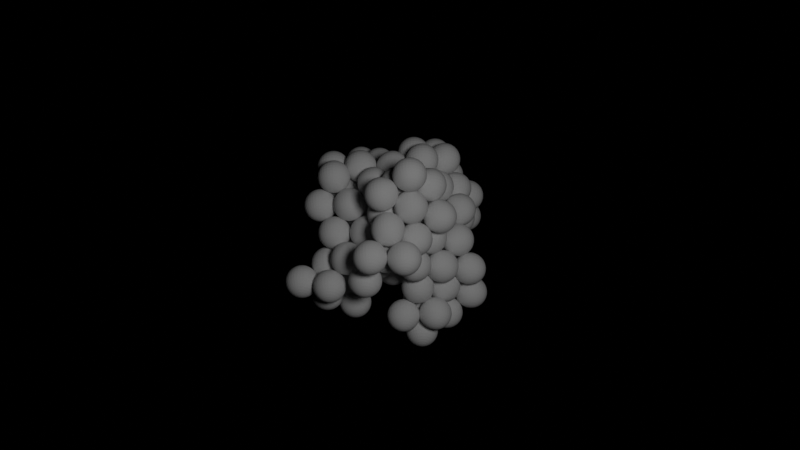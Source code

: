 # Source: dustAnimatorBPCA_N100T300A6.blend  (saved by Blender 3.4.6; exported with 4.5.12 LTS)
import bpy
from mathutils import Matrix  # noqa: F401  (used for matrix-valued properties, if any)

bpy.ops.wm.read_factory_settings(use_empty=True)
scene = bpy.context.scene
scene.name = 'Scene'

# ---- collections
col_collection = bpy.data.collections.new('Collection'); scene.collection.children.link(col_collection)
col_collection_2 = bpy.data.collections.new('Collection 2'); scene.collection.children.link(col_collection_2)

# ---- world
world_world = bpy.data.worlds.new('World'); scene.world = world_world
world_world.use_nodes = True; world_world.node_tree.nodes.clear()
_N = world_world.node_tree.nodes; _L = world_world.node_tree.links
n0 = _N.new('ShaderNodeOutputWorld'); n0.name = 'World Output'; n0.location = (300, 300)
n1 = _N.new('ShaderNodeBackground'); n1.name = 'Background'; n1.location = (10, 300)
n1.inputs[0].default_value = (0.0, 0.0, 0.0, 1.0)
n1.inputs[1].default_value = 0.6
_L.new(n1.outputs[0], n0.inputs[0])
n0.is_active_output = True
world_world.color = (0.05088, 0.05088, 0.05088)
world_world.use_sun_shadow = False
world_world.sun_shadow_jitter_overblur = 0.0

# ---- cameras
cam_camera_005 = bpy.data.cameras.new('Camera.005')
cam_camera_005.lens = 122.0
cam_camera_005.sensor_width = 96.0

# ---- lights
light_point_001 = bpy.data.lights.new('Point.001', 'POINT')
light_point_001.transmission_factor = 0.0
light_point_001.energy = 1.4e+04
light_point_001.shadow_soft_size = 5.0
light_point_001.shadow_maximum_resolution = 0.006
light_point_001.use_absolute_resolution = True

# ---- meshes
me_sphere_012 = bpy.data.meshes.new('Sphere.012')
me_sphere_012.from_pydata([(0.0, 0.5556, 0.8315), (0.0, 0.8315, 0.5556), (0.0, 0.9808, 0.1951), (0.0, 1.0, 0.0), (0.0, 0.9808, -0.1951), (0.0, 0.8315, -0.5556), (0.03806, 0.1913, 0.9808), (0.07466, 0.3753, 0.9239), (0.1084, 0.5449, 0.8315), (0.1379, 0.6935, 0.7071), (0.1622, 0.8155, 0.5556), (0.1802, 0.9061, 0.3827), (0.1913, 0.9619, 0.1951), (0.1951, 0.9808, 0.0), (0.1913, 0.9619, -0.1951), (0.1802, 0.9061, -0.3827), (0.1622, 0.8155, -0.5556), (0.1379, 0.6935, -0.7071), (0.1084, 0.5449, -0.8315), (0.07466, 0.3753, -0.9239), (0.03806, 0.1913, -0.9808), (0.07466, 0.1802, 0.9808), (0.1464, 0.3536, 0.9239), (0.2126, 0.5133, 0.8315), (0.2706, 0.6533, 0.7071), (0.3182, 0.7682, 0.5556), (0.3536, 0.8536, 0.3827), (0.3753, 0.9061, 0.1951), (0.3827, 0.9239, 0.0), (0.3753, 0.9061, -0.1951), (0.3536, 0.8536, -0.3827), (0.3182, 0.7682, -0.5556), (0.2706, 0.6533, -0.7071), (0.2126, 0.5133, -0.8315), (0.1464, 0.3536, -0.9239), (0.07466, 0.1802, -0.9808), (0.1084, 0.1622, 0.9808), (0.2126, 0.3182, 0.9239), (0.3087, 0.4619, 0.8315), (0.3928, 0.5879, 0.7071), (0.4619, 0.6913, 0.5556), (0.5133, 0.7682, 0.3827), (0.5449, 0.8155, 0.1951), (0.5556, 0.8315, 0.0), (0.5449, 0.8155, -0.1951), (0.5133, 0.7682, -0.3827), (0.4619, 0.6913, -0.5556), (0.3928, 0.5879, -0.7071), (0.3087, 0.4619, -0.8315), (0.2126, 0.3182, -0.9239), (0.1084, 0.1622, -0.9808), (0.1379, 0.1379, 0.9808), (0.2706, 0.2706, 0.9239), (0.3928, 0.3928, 0.8315), (0.5, 0.5, 0.7071), (0.5879, 0.5879, 0.5556), (0.6533, 0.6533, 0.3827), (0.6935, 0.6935, 0.1951), (0.7071, 0.7071, 0.0), (0.6935, 0.6935, -0.1951), (0.6533, 0.6533, -0.3827), (0.5879, 0.5879, -0.5556), (0.5, 0.5, -0.7071), (0.3928, 0.3928, -0.8315), (0.2706, 0.2706, -0.9239), (0.1379, 0.1379, -0.9808), (0.1622, 0.1084, 0.9808), (0.3182, 0.2126, 0.9239), (0.4619, 0.3087, 0.8315), (0.5879, 0.3928, 0.7071), (0.6913, 0.4619, 0.5556), (0.7682, 0.5133, 0.3827), (0.8155, 0.5449, 0.1951), (0.8315, 0.5556, 0.0), (0.8155, 0.5449, -0.1951), (0.7682, 0.5133, -0.3827), (0.6913, 0.4619, -0.5556), (0.5879, 0.3928, -0.7071), (0.4619, 0.3087, -0.8315), (0.3182, 0.2126, -0.9239), (0.1622, 0.1084, -0.9808), (0.0, 0.0, 1.0), (0.1802, 0.07466, 0.9808), (0.3536, 0.1464, 0.9239), (0.5133, 0.2126, 0.8315), (0.6533, 0.2706, 0.7071), (0.7682, 0.3182, 0.5556), (0.8536, 0.3536, 0.3827), (0.9061, 0.3753, 0.1951), (0.9239, 0.3827, 0.0), (0.9061, 0.3753, -0.1951), (0.8536, 0.3536, -0.3827), (0.7682, 0.3182, -0.5556), (0.6533, 0.2706, -0.7071), (0.5133, 0.2126, -0.8315), (0.3536, 0.1464, -0.9239), (0.1802, 0.07466, -0.9808), (0.1913, 0.03806, 0.9808), (0.3753, 0.07466, 0.9239), (0.5449, 0.1084, 0.8315), (0.6935, 0.1379, 0.7071), (0.8155, 0.1622, 0.5556), (0.9061, 0.1802, 0.3827), (0.9619, 0.1913, 0.1951), (0.9808, 0.1951, 0.0), (0.9619, 0.1913, -0.1951), (0.9061, 0.1802, -0.3827), (0.8155, 0.1622, -0.5556), (0.6935, 0.1379, -0.7071), (0.5449, 0.1084, -0.8315), (0.3753, 0.07466, -0.9239), (0.1913, 0.03806, -0.9808), (0.1951, -1.118e-08, 0.9808), (0.3827, -2.235e-08, 0.9239), (0.5556, -5.215e-08, 0.8315), (0.7071, 1.49e-08, 0.7071), (0.8315, -8.941e-08, 0.5556), (0.9239, 4.47e-08, 0.3827), (0.9808, -8.941e-08, 0.1951), (1.0, -1.639e-07, 0.0), (0.9808, -8.941e-08, -0.1951), (0.9239, 4.47e-08, -0.3827), (0.8315, -8.941e-08, -0.5556), (0.7071, 1.49e-08, -0.7071), (0.5556, -5.215e-08, -0.8315), (0.3827, -2.235e-08, -0.9239), (0.1951, -1.118e-08, -0.9808), (0.1913, -0.03806, 0.9808), (0.3753, -0.07466, 0.9239), (0.5449, -0.1084, 0.8315), (0.6935, -0.1379, 0.7071), (0.8155, -0.1622, 0.5556), (0.9061, -0.1802, 0.3827), (0.9619, -0.1913, 0.1951), (0.9808, -0.1951, 0.0), (0.9619, -0.1913, -0.1951), (0.9061, -0.1802, -0.3827), (0.8155, -0.1622, -0.5556), (0.6935, -0.1379, -0.7071), (0.5449, -0.1084, -0.8315), (0.3753, -0.07466, -0.9239), (0.1913, -0.03806, -0.9808), (0.1802, -0.07466, 0.9808), (0.3536, -0.1464, 0.9239), (0.5133, -0.2126, 0.8315), (0.6533, -0.2706, 0.7071), (0.7682, -0.3182, 0.5556), (0.8536, -0.3536, 0.3827), (0.9061, -0.3753, 0.1951), (0.9239, -0.3827, 0.0), (0.9061, -0.3753, -0.1951), (0.8536, -0.3536, -0.3827), (0.7682, -0.3182, -0.5556), (0.6533, -0.2706, -0.7071), (0.5133, -0.2126, -0.8315), (0.3536, -0.1464, -0.9239), (0.1802, -0.07466, -0.9808), (0.1622, -0.1084, 0.9808), (0.3182, -0.2126, 0.9239), (0.4619, -0.3087, 0.8315), (0.5879, -0.3928, 0.7071), (0.6913, -0.4619, 0.5556), (0.7682, -0.5133, 0.3827), (0.8155, -0.5449, 0.1951), (0.8315, -0.5556, 0.0), (0.8155, -0.5449, -0.1951), (0.7682, -0.5133, -0.3827), (0.6913, -0.4619, -0.5556), (0.5879, -0.3928, -0.7071), (0.4619, -0.3087, -0.8315), (0.3182, -0.2126, -0.9239), (0.1622, -0.1084, -0.9808), (0.1379, -0.1379, 0.9808), (0.2706, -0.2706, 0.9239), (0.3928, -0.3928, 0.8315), (0.5, -0.5, 0.7071), (0.5879, -0.5879, 0.5556), (0.6533, -0.6533, 0.3827), (0.6935, -0.6935, 0.1951), (0.7071, -0.7071, 0.0), (0.6935, -0.6935, -0.1951), (0.6533, -0.6533, -0.3827), (0.5879, -0.5879, -0.5556), (0.5, -0.5, -0.7071), (0.3928, -0.3928, -0.8315), (0.2706, -0.2706, -0.9239), (0.1379, -0.1379, -0.9808), (0.1084, -0.1622, 0.9808), (0.2126, -0.3182, 0.9239), (0.3087, -0.4619, 0.8315), (0.3928, -0.5879, 0.7071), (0.4619, -0.6913, 0.5556), (0.5133, -0.7682, 0.3827), (0.5449, -0.8155, 0.1951), (0.5556, -0.8315, 0.0), (0.5449, -0.8155, -0.1951), (0.5133, -0.7682, -0.3827), (0.4619, -0.6913, -0.5556), (0.3928, -0.5879, -0.7071), (0.3087, -0.4619, -0.8315), (0.2126, -0.3182, -0.9239), (0.1084, -0.1622, -0.9808), (0.07466, -0.1802, 0.9808), (0.1464, -0.3536, 0.9239), (0.2126, -0.5133, 0.8315), (0.2706, -0.6533, 0.7071), (0.3182, -0.7682, 0.5556), (0.3536, -0.8536, 0.3827), (0.3753, -0.9061, 0.1951), (0.3827, -0.9239, 0.0), (0.3753, -0.9061, -0.1951), (0.3536, -0.8536, -0.3827), (0.3182, -0.7682, -0.5556), (0.2706, -0.6533, -0.7071), (0.2126, -0.5133, -0.8315), (0.1464, -0.3536, -0.9239), (0.07466, -0.1802, -0.9808), (0.03806, -0.1913, 0.9808), (0.07466, -0.3753, 0.9239), (0.1084, -0.5449, 0.8315), (0.1379, -0.6935, 0.7071), (0.1622, -0.8155, 0.5556), (0.1802, -0.9061, 0.3827), (0.1913, -0.9619, 0.1951), (0.1951, -0.9808, 0.0), (0.1913, -0.9619, -0.1951), (0.1802, -0.9061, -0.3827), (0.1622, -0.8155, -0.5556), (0.1379, -0.6935, -0.7071), (0.1084, -0.5449, -0.8315), (0.07466, -0.3753, -0.9239), (0.03806, -0.1913, -0.9808), (-7.451e-09, -0.1951, 0.9808), (-5.215e-08, -0.3827, 0.9239), (-9.686e-08, -0.5556, 0.8315), (-1.49e-08, -0.7071, 0.7071), (-1.043e-07, -0.8315, 0.5556), (2.98e-08, -0.9239, 0.3827), (-1.341e-07, -0.9808, 0.1951), (-3.278e-07, -1.0, 0.0), (-1.341e-07, -0.9808, -0.1951), (2.98e-08, -0.9239, -0.3827), (-1.043e-07, -0.8315, -0.5556), (-1.49e-08, -0.7071, -0.7071), (-9.686e-08, -0.5556, -0.8315), (-5.215e-08, -0.3827, -0.9239), (-7.451e-09, -0.1951, -0.9808), (-0.03806, -0.1913, 0.9808), (-0.07466, -0.3753, 0.9239), (-0.1084, -0.5449, 0.8315), (-0.1379, -0.6935, 0.7071), (-0.1622, -0.8155, 0.5556), (-0.1802, -0.9061, 0.3827), (-0.1913, -0.9619, 0.1951), (-0.1951, -0.9808, 0.0), (-0.1913, -0.9619, -0.1951), (-0.1802, -0.9061, -0.3827), (-0.1622, -0.8155, -0.5556), (-0.1379, -0.6935, -0.7071), (-0.1084, -0.5449, -0.8315), (-0.07466, -0.3753, -0.9239), (-0.03806, -0.1913, -0.9808), (-0.07466, -0.1802, 0.9808), (-0.1464, -0.3536, 0.9239), (-0.2126, -0.5133, 0.8315), (-0.2706, -0.6533, 0.7071), (-0.3182, -0.7682, 0.5556), (-0.3536, -0.8536, 0.3827), (-0.3753, -0.9061, 0.1951), (-0.3827, -0.9239, 0.0), (-0.3753, -0.9061, -0.1951), (-0.3536, -0.8536, -0.3827), (-0.3182, -0.7682, -0.5556), (-0.2706, -0.6533, -0.7071), (-0.2126, -0.5133, -0.8315), (-0.1464, -0.3536, -0.9239), (-0.07466, -0.1802, -0.9808), (-0.1084, -0.1622, 0.9808), (-0.2126, -0.3182, 0.9239), (-0.3087, -0.4619, 0.8315), (-0.3928, -0.5879, 0.7071), (-0.4619, -0.6913, 0.5556), (-0.5133, -0.7682, 0.3827), (-0.5449, -0.8155, 0.1951), (-0.5556, -0.8315, 0.0), (-0.5449, -0.8155, -0.1951), (-0.5133, -0.7682, -0.3827), (-0.4619, -0.6913, -0.5556), (-0.3928, -0.5879, -0.7071), (-0.3087, -0.4619, -0.8315), (-0.2126, -0.3182, -0.9239), (-0.1084, -0.1622, -0.9808), (-0.1379, -0.1379, 0.9808), (-0.2706, -0.2706, 0.9239), (-0.3928, -0.3928, 0.8315), (-0.5, -0.5, 0.7071), (-0.5879, -0.5879, 0.5556), (-0.6533, -0.6533, 0.3827), (-0.6935, -0.6935, 0.1951), (-0.7071, -0.7071, 0.0), (-0.6935, -0.6935, -0.1951), (-0.6533, -0.6533, -0.3827), (-0.5879, -0.5879, -0.5556), (-0.5, -0.5, -0.7071), (-0.3928, -0.3928, -0.8315), (-0.2706, -0.2706, -0.9239), (-0.1379, -0.1379, -0.9808), (0.0, 0.0, -1.0), (-0.1622, -0.1084, 0.9808), (-0.3182, -0.2126, 0.9239), (-0.4619, -0.3087, 0.8315), (-0.5879, -0.3928, 0.7071), (-0.6913, -0.4619, 0.5556), (-0.7682, -0.5133, 0.3827), (-0.8155, -0.5449, 0.1951), (-0.8315, -0.5556, 0.0), (-0.8155, -0.5449, -0.1951), (-0.7682, -0.5133, -0.3827), (-0.6913, -0.4619, -0.5556), (-0.5879, -0.3928, -0.7071), (-0.4619, -0.3087, -0.8315), (-0.3182, -0.2126, -0.9239), (-0.1622, -0.1084, -0.9808), (-0.1802, -0.07466, 0.9808), (-0.3536, -0.1464, 0.9239), (-0.5133, -0.2126, 0.8315), (-0.6533, -0.2706, 0.7071), (-0.7682, -0.3182, 0.5556), (-0.8536, -0.3536, 0.3827), (-0.9061, -0.3753, 0.1951), (-0.9239, -0.3827, 0.0), (-0.9061, -0.3753, -0.1951), (-0.8536, -0.3536, -0.3827), (-0.7682, -0.3182, -0.5556), (-0.6533, -0.2706, -0.7071), (-0.5133, -0.2126, -0.8315), (-0.3536, -0.1464, -0.9239), (-0.1802, -0.07466, -0.9808), (-0.1913, -0.03806, 0.9808), (-0.3753, -0.07466, 0.9239), (-0.5449, -0.1084, 0.8315), (-0.6935, -0.1379, 0.7071), (-0.8155, -0.1622, 0.5556), (-0.9061, -0.1802, 0.3827), (-0.9619, -0.1913, 0.1951), (-0.9808, -0.1951, 0.0), (-0.9619, -0.1913, -0.1951), (-0.9061, -0.1802, -0.3827), (-0.8155, -0.1622, -0.5556), (-0.6935, -0.1379, -0.7071), (-0.5449, -0.1084, -0.8315), (-0.3753, -0.07466, -0.9239), (-0.1913, -0.03806, -0.9808), (-0.1951, 1.863e-08, 0.9808), (-0.3827, 5.215e-08, 0.9239), (-0.5556, 1.49e-07, 0.8315), (-0.7071, 2.98e-08, 0.7071), (-0.8315, 1.639e-07, 0.5556), (-0.9239, 1.49e-08, 0.3827), (-0.9808, 2.682e-07, 0.1951), (-1.0, 4.47e-07, 0.0), (-0.9808, 2.682e-07, -0.1951), (-0.9239, 1.49e-08, -0.3827), (-0.8315, 1.639e-07, -0.5556), (-0.7071, 2.98e-08, -0.7071), (-0.5556, 1.49e-07, -0.8315), (-0.3827, 5.215e-08, -0.9239), (-0.1951, 1.863e-08, -0.9808), (-0.1913, 0.03806, 0.9808), (-0.3753, 0.07466, 0.9239), (-0.5449, 0.1084, 0.8315), (-0.6935, 0.1379, 0.7071), (-0.8155, 0.1622, 0.5556), (-0.9061, 0.1802, 0.3827), (-0.9619, 0.1913, 0.1951), (-0.9808, 0.1951, 0.0), (-0.9619, 0.1913, -0.1951), (-0.9061, 0.1802, -0.3827), (-0.8155, 0.1622, -0.5556), (-0.6935, 0.1379, -0.7071), (-0.5449, 0.1084, -0.8315), (-0.3753, 0.07466, -0.9239), (-0.1913, 0.03806, -0.9808), (-0.1802, 0.07466, 0.9808), (-0.3536, 0.1464, 0.9239), (-0.5133, 0.2126, 0.8315), (-0.6533, 0.2706, 0.7071), (-0.7682, 0.3182, 0.5556), (-0.8536, 0.3536, 0.3827), (-0.9061, 0.3753, 0.1951), (-0.9239, 0.3827, 0.0), (-0.9061, 0.3753, -0.1951), (-0.8536, 0.3536, -0.3827), (-0.7682, 0.3182, -0.5556), (-0.6533, 0.2706, -0.7071), (-0.5133, 0.2126, -0.8315), (-0.3536, 0.1464, -0.9239), (-0.1802, 0.07466, -0.9808), (-0.1622, 0.1084, 0.9808), (-0.3182, 0.2126, 0.9239), (-0.4619, 0.3087, 0.8315), (-0.5879, 0.3928, 0.7071), (-0.6913, 0.4619, 0.5556), (-0.7682, 0.5133, 0.3827), (-0.8155, 0.5449, 0.1951), (-0.8315, 0.5556, 0.0), (-0.8155, 0.5449, -0.1951), (-0.7682, 0.5133, -0.3827), (-0.6913, 0.4619, -0.5556), (-0.5879, 0.3928, -0.7071), (-0.4619, 0.3087, -0.8315), (-0.3182, 0.2126, -0.9239), (-0.1622, 0.1084, -0.9808), (-0.1379, 0.1379, 0.9808), (-0.2706, 0.2706, 0.9239), (-0.3928, 0.3928, 0.8315), (-0.5, 0.5, 0.7071), (-0.5879, 0.5879, 0.5556), (-0.6533, 0.6533, 0.3827), (-0.6935, 0.6935, 0.1951), (-0.7071, 0.7071, 0.0), (-0.6935, 0.6935, -0.1951), (-0.6533, 0.6533, -0.3827), (-0.5879, 0.5879, -0.5556), (-0.5, 0.5, -0.7071), (-0.3928, 0.3928, -0.8315), (-0.2706, 0.2706, -0.9239), (-0.1379, 0.1379, -0.9808), (-0.1084, 0.1622, 0.9808), (-0.2126, 0.3182, 0.9239), (-0.3087, 0.4619, 0.8315), (-0.3928, 0.5879, 0.7071), (-0.4619, 0.6913, 0.5556), (-0.5133, 0.7682, 0.3827), (-0.5449, 0.8155, 0.1951), (-0.5556, 0.8315, 0.0), (-0.5449, 0.8155, -0.1951), (-0.5133, 0.7682, -0.3827), (-0.4619, 0.6913, -0.5556), (-0.3928, 0.5879, -0.7071), (-0.3087, 0.4619, -0.8315), (-0.2126, 0.3182, -0.9239), (-0.1084, 0.1622, -0.9808), (-0.07466, 0.1802, 0.9808), (-0.1464, 0.3536, 0.9239), (-0.2126, 0.5133, 0.8315), (-0.2706, 0.6533, 0.7071), (-0.3182, 0.7682, 0.5556), (-0.3536, 0.8536, 0.3827), (-0.3753, 0.9061, 0.1951), (-0.3827, 0.9239, 0.0), (-0.3753, 0.9061, -0.1951), (-0.3536, 0.8536, -0.3827), (-0.3182, 0.7682, -0.5556), (-0.2706, 0.6533, -0.7071), (-0.2126, 0.5133, -0.8315), (-0.1464, 0.3536, -0.9239), (-0.07466, 0.1802, -0.9808), (-0.03806, 0.1913, 0.9808), (-0.07466, 0.3753, 0.9239), (-0.1084, 0.5449, 0.8315), (-0.1379, 0.6935, 0.7071), (-0.1622, 0.8155, 0.5556), (-0.1802, 0.9061, 0.3827), (-0.1913, 0.9619, 0.1951), (-0.1951, 0.9808, 0.0), (-0.1913, 0.9619, -0.1951), (-0.1802, 0.9061, -0.3827), (-0.1622, 0.8155, -0.5556), (-0.1379, 0.6935, -0.7071), (-0.1084, 0.5449, -0.8315), (-0.07466, 0.3753, -0.9239), (-0.03806, 0.1913, -0.9808), (1.49e-08, 0.1951, 0.9808), (6.706e-08, 0.3827, 0.9239), (8.941e-08, 0.7071, 0.7071), (5.96e-08, 0.9239, 0.3827), (5.96e-08, 0.9239, -0.3827), (8.941e-08, 0.7071, -0.7071), (2.161e-07, 0.5556, -0.8315), (6.706e-08, 0.3827, -0.9239), (1.49e-08, 0.1951, -0.9808)], [], [(477, 4, 14, 15), (0, 474, 7, 8), (5, 477, 15, 16), (475, 0, 8, 9), (478, 5, 16, 17), (1, 475, 9, 10), (479, 478, 17, 18), (476, 1, 10, 11), (480, 479, 18, 19), (2, 476, 11, 12), (481, 480, 19, 20), (3, 2, 12, 13), (473, 81, 6), (307, 481, 20), (4, 3, 13, 14), (474, 473, 6, 7), (6, 81, 21), (307, 20, 35), (14, 13, 28, 29), (7, 6, 21, 22), (15, 14, 29, 30), (8, 7, 22, 23), (16, 15, 30, 31), (9, 8, 23, 24), (17, 16, 31, 32), (10, 9, 24, 25), (18, 17, 32, 33), (11, 10, 25, 26), (19, 18, 33, 34), (12, 11, 26, 27), (20, 19, 34, 35), (13, 12, 27, 28), (25, 24, 39, 40), (33, 32, 47, 48), (26, 25, 40, 41), (34, 33, 48, 49), (27, 26, 41, 42), (35, 34, 49, 50), (28, 27, 42, 43), (21, 81, 36), (307, 35, 50), (29, 28, 43, 44), (22, 21, 36, 37), (30, 29, 44, 45), (23, 22, 37, 38), (31, 30, 45, 46), (24, 23, 38, 39), (32, 31, 46, 47), (44, 43, 58, 59), (37, 36, 51, 52), (45, 44, 59, 60), (38, 37, 52, 53), (46, 45, 60, 61), (39, 38, 53, 54), (47, 46, 61, 62), (40, 39, 54, 55), (48, 47, 62, 63), (41, 40, 55, 56), (49, 48, 63, 64), (42, 41, 56, 57), (50, 49, 64, 65), (43, 42, 57, 58), (36, 81, 51), (307, 50, 65), (63, 62, 77, 78), (56, 55, 70, 71), (64, 63, 78, 79), (57, 56, 71, 72), (65, 64, 79, 80), (58, 57, 72, 73), (51, 81, 66), (307, 65, 80), (59, 58, 73, 74), (52, 51, 66, 67), (60, 59, 74, 75), (53, 52, 67, 68), (61, 60, 75, 76), (54, 53, 68, 69), (62, 61, 76, 77), (55, 54, 69, 70), (75, 74, 90, 91), (68, 67, 83, 84), (76, 75, 91, 92), (69, 68, 84, 85), (77, 76, 92, 93), (70, 69, 85, 86), (78, 77, 93, 94), (71, 70, 86, 87), (79, 78, 94, 95), (72, 71, 87, 88), (80, 79, 95, 96), (73, 72, 88, 89), (66, 81, 82), (307, 80, 96), (74, 73, 89, 90), (67, 66, 82, 83), (95, 94, 109, 110), (88, 87, 102, 103), (96, 95, 110, 111), (89, 88, 103, 104), (82, 81, 97), (307, 96, 111), (90, 89, 104, 105), (83, 82, 97, 98), (91, 90, 105, 106), (84, 83, 98, 99), (92, 91, 106, 107), (85, 84, 99, 100), (93, 92, 107, 108), (86, 85, 100, 101), (94, 93, 108, 109), (87, 86, 101, 102), (99, 98, 113, 114), (107, 106, 121, 122), (100, 99, 114, 115), (108, 107, 122, 123), (101, 100, 115, 116), (109, 108, 123, 124), (102, 101, 116, 117), (110, 109, 124, 125), (103, 102, 117, 118), (111, 110, 125, 126), (104, 103, 118, 119), (97, 81, 112), (307, 111, 126), (105, 104, 119, 120), (98, 97, 112, 113), (106, 105, 120, 121), (118, 117, 132, 133), (126, 125, 140, 141), (119, 118, 133, 134), (112, 81, 127), (307, 126, 141), (120, 119, 134, 135), (113, 112, 127, 128), (121, 120, 135, 136), (114, 113, 128, 129), (122, 121, 136, 137), (115, 114, 129, 130), (123, 122, 137, 138), (116, 115, 130, 131), (124, 123, 138, 139), (117, 116, 131, 132), (125, 124, 139, 140), (137, 136, 151, 152), (130, 129, 144, 145), (138, 137, 152, 153), (131, 130, 145, 146), (139, 138, 153, 154), (132, 131, 146, 147), (140, 139, 154, 155), (133, 132, 147, 148), (141, 140, 155, 156), (134, 133, 148, 149), (127, 81, 142), (307, 141, 156), (135, 134, 149, 150), (128, 127, 142, 143), (136, 135, 150, 151), (129, 128, 143, 144), (156, 155, 170, 171), (149, 148, 163, 164), (142, 81, 157), (307, 156, 171), (150, 149, 164, 165), (143, 142, 157, 158), (151, 150, 165, 166), (144, 143, 158, 159), (152, 151, 166, 167), (145, 144, 159, 160), (153, 152, 167, 168), (146, 145, 160, 161), (154, 153, 168, 169), (147, 146, 161, 162), (155, 154, 169, 170), (148, 147, 162, 163), (160, 159, 174, 175), (168, 167, 182, 183), (161, 160, 175, 176), (169, 168, 183, 184), (162, 161, 176, 177), (170, 169, 184, 185), (163, 162, 177, 178), (171, 170, 185, 186), (164, 163, 178, 179), (157, 81, 172), (307, 171, 186), (165, 164, 179, 180), (158, 157, 172, 173), (166, 165, 180, 181), (159, 158, 173, 174), (167, 166, 181, 182), (179, 178, 193, 194), (172, 81, 187), (307, 186, 201), (180, 179, 194, 195), (173, 172, 187, 188), (181, 180, 195, 196), (174, 173, 188, 189), (182, 181, 196, 197), (175, 174, 189, 190), (183, 182, 197, 198), (176, 175, 190, 191), (184, 183, 198, 199), (177, 176, 191, 192), (185, 184, 199, 200), (178, 177, 192, 193), (186, 185, 200, 201), (198, 197, 212, 213), (191, 190, 205, 206), (199, 198, 213, 214), (192, 191, 206, 207), (200, 199, 214, 215), (193, 192, 207, 208), (201, 200, 215, 216), (194, 193, 208, 209), (187, 81, 202), (307, 201, 216), (195, 194, 209, 210), (188, 187, 202, 203), (196, 195, 210, 211), (189, 188, 203, 204), (197, 196, 211, 212), (190, 189, 204, 205), (307, 216, 231), (210, 209, 224, 225), (203, 202, 217, 218), (211, 210, 225, 226), (204, 203, 218, 219), (212, 211, 226, 227), (205, 204, 219, 220), (213, 212, 227, 228), (206, 205, 220, 221), (214, 213, 228, 229), (207, 206, 221, 222), (215, 214, 229, 230), (208, 207, 222, 223), (216, 215, 230, 231), (209, 208, 223, 224), (202, 81, 217), (229, 228, 243, 244), (222, 221, 236, 237), (230, 229, 244, 245), (223, 222, 237, 238), (231, 230, 245, 246), (224, 223, 238, 239), (217, 81, 232), (307, 231, 246), (225, 224, 239, 240), (218, 217, 232, 233), (226, 225, 240, 241), (219, 218, 233, 234), (227, 226, 241, 242), (220, 219, 234, 235), (228, 227, 242, 243), (221, 220, 235, 236), (233, 232, 247, 248), (241, 240, 255, 256), (234, 233, 248, 249), (242, 241, 256, 257), (235, 234, 249, 250), (243, 242, 257, 258), (236, 235, 250, 251), (244, 243, 258, 259), (237, 236, 251, 252), (245, 244, 259, 260), (238, 237, 252, 253), (246, 245, 260, 261), (239, 238, 253, 254), (232, 81, 247), (307, 246, 261), (240, 239, 254, 255), (252, 251, 266, 267), (260, 259, 274, 275), (253, 252, 267, 268), (261, 260, 275, 276), (254, 253, 268, 269), (247, 81, 262), (307, 261, 276), (255, 254, 269, 270), (248, 247, 262, 263), (256, 255, 270, 271), (249, 248, 263, 264), (257, 256, 271, 272), (250, 249, 264, 265), (258, 257, 272, 273), (251, 250, 265, 266), (259, 258, 273, 274), (271, 270, 285, 286), (264, 263, 278, 279), (272, 271, 286, 287), (265, 264, 279, 280), (273, 272, 287, 288), (266, 265, 280, 281), (274, 273, 288, 289), (267, 266, 281, 282), (275, 274, 289, 290), (268, 267, 282, 283), (276, 275, 290, 291), (269, 268, 283, 284), (262, 81, 277), (307, 276, 291), (270, 269, 284, 285), (263, 262, 277, 278), (290, 289, 304, 305), (283, 282, 297, 298), (291, 290, 305, 306), (284, 283, 298, 299), (277, 81, 292), (307, 291, 306), (285, 284, 299, 300), (278, 277, 292, 293), (286, 285, 300, 301), (279, 278, 293, 294), (287, 286, 301, 302), (280, 279, 294, 295), (288, 287, 302, 303), (281, 280, 295, 296), (289, 288, 303, 304), (282, 281, 296, 297), (294, 293, 309, 310), (302, 301, 317, 318), (295, 294, 310, 311), (303, 302, 318, 319), (296, 295, 311, 312), (304, 303, 319, 320), (297, 296, 312, 313), (305, 304, 320, 321), (298, 297, 313, 314), (306, 305, 321, 322), (299, 298, 314, 315), (292, 81, 308), (307, 306, 322), (300, 299, 315, 316), (293, 292, 308, 309), (301, 300, 316, 317), (314, 313, 328, 329), (322, 321, 336, 337), (315, 314, 329, 330), (308, 81, 323), (307, 322, 337), (316, 315, 330, 331), (309, 308, 323, 324), (317, 316, 331, 332), (310, 309, 324, 325), (318, 317, 332, 333), (311, 310, 325, 326), (319, 318, 333, 334), (312, 311, 326, 327), (320, 319, 334, 335), (313, 312, 327, 328), (321, 320, 335, 336), (333, 332, 347, 348), (326, 325, 340, 341), (334, 333, 348, 349), (327, 326, 341, 342), (335, 334, 349, 350), (328, 327, 342, 343), (336, 335, 350, 351), (329, 328, 343, 344), (337, 336, 351, 352), (330, 329, 344, 345), (323, 81, 338), (307, 337, 352), (331, 330, 345, 346), (324, 323, 338, 339), (332, 331, 346, 347), (325, 324, 339, 340), (352, 351, 366, 367), (345, 344, 359, 360), (338, 81, 353), (307, 352, 367), (346, 345, 360, 361), (339, 338, 353, 354), (347, 346, 361, 362), (340, 339, 354, 355), (348, 347, 362, 363), (341, 340, 355, 356), (349, 348, 363, 364), (342, 341, 356, 357), (350, 349, 364, 365), (343, 342, 357, 358), (351, 350, 365, 366), (344, 343, 358, 359), (364, 363, 378, 379), (357, 356, 371, 372), (365, 364, 379, 380), (358, 357, 372, 373), (366, 365, 380, 381), (359, 358, 373, 374), (367, 366, 381, 382), (360, 359, 374, 375), (353, 81, 368), (307, 367, 382), (361, 360, 375, 376), (354, 353, 368, 369), (362, 361, 376, 377), (355, 354, 369, 370), (363, 362, 377, 378), (356, 355, 370, 371), (368, 81, 383), (307, 382, 397), (376, 375, 390, 391), (369, 368, 383, 384), (377, 376, 391, 392), (370, 369, 384, 385), (378, 377, 392, 393), (371, 370, 385, 386), (379, 378, 393, 394), (372, 371, 386, 387), (380, 379, 394, 395), (373, 372, 387, 388), (381, 380, 395, 396), (374, 373, 388, 389), (382, 381, 396, 397), (375, 374, 389, 390), (387, 386, 401, 402), (395, 394, 409, 410), (388, 387, 402, 403), (396, 395, 410, 411), (389, 388, 403, 404), (397, 396, 411, 412), (390, 389, 404, 405), (383, 81, 398), (307, 397, 412), (391, 390, 405, 406), (384, 383, 398, 399), (392, 391, 406, 407), (385, 384, 399, 400), (393, 392, 407, 408), (386, 385, 400, 401), (394, 393, 408, 409), (406, 405, 420, 421), (399, 398, 413, 414), (407, 406, 421, 422), (400, 399, 414, 415), (408, 407, 422, 423), (401, 400, 415, 416), (409, 408, 423, 424), (402, 401, 416, 417), (410, 409, 424, 425), (403, 402, 417, 418), (411, 410, 425, 426), (404, 403, 418, 419), (412, 411, 426, 427), (405, 404, 419, 420), (398, 81, 413), (307, 412, 427), (425, 424, 439, 440), (418, 417, 432, 433), (426, 425, 440, 441), (419, 418, 433, 434), (427, 426, 441, 442), (420, 419, 434, 435), (413, 81, 428), (307, 427, 442), (421, 420, 435, 436), (414, 413, 428, 429), (422, 421, 436, 437), (415, 414, 429, 430), (423, 422, 437, 438), (416, 415, 430, 431), (424, 423, 438, 439), (417, 416, 431, 432), (429, 428, 443, 444), (437, 436, 451, 452), (430, 429, 444, 445), (438, 437, 452, 453), (431, 430, 445, 446), (439, 438, 453, 454), (432, 431, 446, 447), (440, 439, 454, 455), (433, 432, 447, 448), (441, 440, 455, 456), (434, 433, 448, 449), (442, 441, 456, 457), (435, 434, 449, 450), (428, 81, 443), (307, 442, 457), (436, 435, 450, 451), (448, 447, 462, 463), (456, 455, 470, 471), (449, 448, 463, 464), (457, 456, 471, 472), (450, 449, 464, 465), (443, 81, 458), (307, 457, 472), (451, 450, 465, 466), (444, 443, 458, 459), (452, 451, 466, 467), (445, 444, 459, 460), (453, 452, 467, 468), (446, 445, 460, 461), (454, 453, 468, 469), (447, 446, 461, 462), (455, 454, 469, 470), (467, 466, 4, 477), (460, 459, 474, 0), (468, 467, 477, 5), (461, 460, 0, 475), (469, 468, 5, 478), (462, 461, 475, 1), (470, 469, 478, 479), (463, 462, 1, 476), (471, 470, 479, 480), (464, 463, 476, 2), (472, 471, 480, 481), (465, 464, 2, 3), (458, 81, 473), (307, 472, 481), (466, 465, 3, 4), (459, 458, 473, 474)])
_uv = me_sphere_012.uv_layers.new(name='UVMap')
_uv.uv.foreach_set('vector', [0.75, 0.375, 0.75, 0.4375, 0.7188, 0.4375, 0.7188, 0.375, 0.75, 0.8125, 0.75, 0.875, 0.7188, 0.875, 0.7188, 0.8125, 0.75, 0.3125, 0.75, 0.375, 0.7188, 0.375, 0.7188, 0.3125, 0.75, 0.75, 0.75, 0.8125, 0.7188, 0.8125, 0.7188, 0.75, 0.75, 0.25, 0.75, 0.3125, 0.7188, 0.3125, 0.7188, 0.25, 0.75, 0.6875, 0.75, 0.75, 0.7188, 0.75, 0.7188, 0.6875, 0.75, 0.1875, 0.75, 0.25, 0.7188, 0.25, 0.7188, 0.1875, 0.75, 0.625, 0.75, 0.6875, 0.7188, 0.6875, 0.7188, 0.625, 0.75, 0.125, 0.75, 0.1875, 0.7188, 0.1875, 0.7188, 0.125, 0.75, 0.5625, 0.75, 0.625, 0.7188, 0.625, 0.7188, 0.5625, 0.75, 0.0625, 0.75, 0.125, 0.7188, 0.125, 0.7188, 0.0625, 0.75, 0.5, 0.75, 0.5625, 0.7188, 0.5625, 0.7188, 0.5, 0.75, 0.9375, 0.7344, 1.0, 0.7188, 0.9375, 0.7344, 0.0, 0.75, 0.0625, 0.7188, 0.0625, 0.75, 0.4375, 0.75, 0.5, 0.7188, 0.5, 0.7188, 0.4375, 0.75, 0.875, 0.75, 0.9375, 0.7188, 0.9375, 0.7188, 0.875, 0.7188, 0.9375, 0.7031, 1.0, 0.6875, 0.9375, 0.7031, 0.0, 0.7188, 0.0625, 0.6875, 0.0625, 0.7188, 0.4375, 0.7188, 0.5, 0.6875, 0.5, 0.6875, 0.4375, 0.7188, 0.875, 0.7188, 0.9375, 0.6875, 0.9375, 0.6875, 0.875, 0.7188, 0.375, 0.7188, 0.4375, 0.6875, 0.4375, 0.6875, 0.375, 0.7188, 0.8125, 0.7188, 0.875, 0.6875, 0.875, 0.6875, 0.8125, 0.7188, 0.3125, 0.7188, 0.375, 0.6875, 0.375, 0.6875, 0.3125, 0.7188, 0.75, 0.7188, 0.8125, 0.6875, 0.8125, 0.6875, 0.75, 0.7188, 0.25, 0.7188, 0.3125, 0.6875, 0.3125, 0.6875, 0.25, 0.7188, 0.6875, 0.7188, 0.75, 0.6875, 0.75, 0.6875, 0.6875, 0.7188, 0.1875, 0.7188, 0.25, 0.6875, 0.25, 0.6875, 0.1875, 0.7188, 0.625, 0.7188, 0.6875, 0.6875, 0.6875, 0.6875, 0.625, 0.7188, 0.125, 0.7188, 0.1875, 0.6875, 0.1875, 0.6875, 0.125, 0.7188, 0.5625, 0.7188, 0.625, 0.6875, 0.625, 0.6875, 0.5625, 0.7188, 0.0625, 0.7188, 0.125, 0.6875, 0.125, 0.6875, 0.0625, 0.7188, 0.5, 0.7188, 0.5625, 0.6875, 0.5625, 0.6875, 0.5, 0.6875, 0.6875, 0.6875, 0.75, 0.6562, 0.75, 0.6562, 0.6875, 0.6875, 0.1875, 0.6875, 0.25, 0.6562, 0.25, 0.6562, 0.1875, 0.6875, 0.625, 0.6875, 0.6875, 0.6562, 0.6875, 0.6562, 0.625, 0.6875, 0.125, 0.6875, 0.1875, 0.6562, 0.1875, 0.6562, 0.125, 0.6875, 0.5625, 0.6875, 0.625, 0.6562, 0.625, 0.6562, 0.5625, 0.6875, 0.0625, 0.6875, 0.125, 0.6562, 0.125, 0.6562, 0.0625, 0.6875, 0.5, 0.6875, 0.5625, 0.6562, 0.5625, 0.6562, 0.5, 0.6875, 0.9375, 0.6719, 1.0, 0.6562, 0.9375, 0.6719, 0.0, 0.6875, 0.0625, 0.6562, 0.0625, 0.6875, 0.4375, 0.6875, 0.5, 0.6562, 0.5, 0.6562, 0.4375, 0.6875, 0.875, 0.6875, 0.9375, 0.6562, 0.9375, 0.6562, 0.875, 0.6875, 0.375, 0.6875, 0.4375, 0.6562, 0.4375, 0.6562, 0.375, 0.6875, 0.8125, 0.6875, 0.875, 0.6562, 0.875, 0.6562, 0.8125, 0.6875, 0.3125, 0.6875, 0.375, 0.6562, 0.375, 0.6562, 0.3125, 0.6875, 0.75, 0.6875, 0.8125, 0.6562, 0.8125, 0.6562, 0.75, 0.6875, 0.25, 0.6875, 0.3125, 0.6562, 0.3125, 0.6562, 0.25, 0.6562, 0.4375, 0.6562, 0.5, 0.625, 0.5, 0.625, 0.4375, 0.6562, 0.875, 0.6562, 0.9375, 0.625, 0.9375, 0.625, 0.875, 0.6562, 0.375, 0.6562, 0.4375, 0.625, 0.4375, 0.625, 0.375, 0.6562, 0.8125, 0.6562, 0.875, 0.625, 0.875, 0.625, 0.8125, 0.6562, 0.3125, 0.6562, 0.375, 0.625, 0.375, 0.625, 0.3125, 0.6562, 0.75, 0.6562, 0.8125, 0.625, 0.8125, 0.625, 0.75, 0.6562, 0.25, 0.6562, 0.3125, 0.625, 0.3125, 0.625, 0.25, 0.6562, 0.6875, 0.6562, 0.75, 0.625, 0.75, 0.625, 0.6875, 0.6562, 0.1875, 0.6562, 0.25, 0.625, 0.25, 0.625, 0.1875, 0.6562, 0.625, 0.6562, 0.6875, 0.625, 0.6875, 0.625, 0.625, 0.6562, 0.125, 0.6562, 0.1875, 0.625, 0.1875, 0.625, 0.125, 0.6562, 0.5625, 0.6562, 0.625, 0.625, 0.625, 0.625, 0.5625, 0.6562, 0.0625, 0.6562, 0.125, 0.625, 0.125, 0.625, 0.0625, 0.6562, 0.5, 0.6562, 0.5625, 0.625, 0.5625, 0.625, 0.5, 0.6562, 0.9375, 0.6406, 1.0, 0.625, 0.9375, 0.6406, 0.0, 0.6562, 0.0625, 0.625, 0.0625, 0.625, 0.1875, 0.625, 0.25, 0.5938, 0.25, 0.5938, 0.1875, 0.625, 0.625, 0.625, 0.6875, 0.5938, 0.6875, 0.5938, 0.625, 0.625, 0.125, 0.625, 0.1875, 0.5938, 0.1875, 0.5938, 0.125, 0.625, 0.5625, 0.625, 0.625, 0.5938, 0.625, 0.5938, 0.5625, 0.625, 0.0625, 0.625, 0.125, 0.5938, 0.125, 0.5938, 0.0625, 0.625, 0.5, 0.625, 0.5625, 0.5938, 0.5625, 0.5938, 0.5, 0.625, 0.9375, 0.6094, 1.0, 0.5938, 0.9375, 0.6094, 0.0, 0.625, 0.0625, 0.5938, 0.0625, 0.625, 0.4375, 0.625, 0.5, 0.5938, 0.5, 0.5938, 0.4375, 0.625, 0.875, 0.625, 0.9375, 0.5938, 0.9375, 0.5938, 0.875, 0.625, 0.375, 0.625, 0.4375, 0.5938, 0.4375, 0.5938, 0.375, 0.625, 0.8125, 0.625, 0.875, 0.5938, 0.875, 0.5938, 0.8125, 0.625, 0.3125, 0.625, 0.375, 0.5938, 0.375, 0.5938, 0.3125, 0.625, 0.75, 0.625, 0.8125, 0.5938, 0.8125, 0.5938, 0.75, 0.625, 0.25, 0.625, 0.3125, 0.5938, 0.3125, 0.5938, 0.25, 0.625, 0.6875, 0.625, 0.75, 0.5938, 0.75, 0.5938, 0.6875, 0.5938, 0.375, 0.5938, 0.4375, 0.5625, 0.4375, 0.5625, 0.375, 0.5938, 0.8125, 0.5938, 0.875, 0.5625, 0.875, 0.5625, 0.8125, 0.5938, 0.3125, 0.5938, 0.375, 0.5625, 0.375, 0.5625, 0.3125, 0.5938, 0.75, 0.5938, 0.8125, 0.5625, 0.8125, 0.5625, 0.75, 0.5938, 0.25, 0.5938, 0.3125, 0.5625, 0.3125, 0.5625, 0.25, 0.5938, 0.6875, 0.5938, 0.75, 0.5625, 0.75, 0.5625, 0.6875, 0.5938, 0.1875, 0.5938, 0.25, 0.5625, 0.25, 0.5625, 0.1875, 0.5938, 0.625, 0.5938, 0.6875, 0.5625, 0.6875, 0.5625, 0.625, 0.5938, 0.125, 0.5938, 0.1875, 0.5625, 0.1875, 0.5625, 0.125, 0.5938, 0.5625, 0.5938, 0.625, 0.5625, 0.625, 0.5625, 0.5625, 0.5938, 0.0625, 0.5938, 0.125, 0.5625, 0.125, 0.5625, 0.0625, 0.5938, 0.5, 0.5938, 0.5625, 0.5625, 0.5625, 0.5625, 0.5, 0.5938, 0.9375, 0.5781, 1.0, 0.5625, 0.9375, 0.5781, 0.0, 0.5938, 0.0625, 0.5625, 0.0625, 0.5938, 0.4375, 0.5938, 0.5, 0.5625, 0.5, 0.5625, 0.4375, 0.5938, 0.875, 0.5938, 0.9375, 0.5625, 0.9375, 0.5625, 0.875, 0.5625, 0.125, 0.5625, 0.1875, 0.5312, 0.1875, 0.5312, 0.125, 0.5625, 0.5625, 0.5625, 0.625, 0.5312, 0.625, 0.5312, 0.5625, 0.5625, 0.0625, 0.5625, 0.125, 0.5312, 0.125, 0.5312, 0.0625, 0.5625, 0.5, 0.5625, 0.5625, 0.5312, 0.5625, 0.5312, 0.5, 0.5625, 0.9375, 0.5469, 1.0, 0.5312, 0.9375, 0.5469, 0.0, 0.5625, 0.0625, 0.5312, 0.0625, 0.5625, 0.4375, 0.5625, 0.5, 0.5312, 0.5, 0.5312, 0.4375, 0.5625, 0.875, 0.5625, 0.9375, 0.5312, 0.9375, 0.5312, 0.875, 0.5625, 0.375, 0.5625, 0.4375, 0.5312, 0.4375, 0.5312, 0.375, 0.5625, 0.8125, 0.5625, 0.875, 0.5312, 0.875, 0.5312, 0.8125, 0.5625, 0.3125, 0.5625, 0.375, 0.5312, 0.375, 0.5312, 0.3125, 0.5625, 0.75, 0.5625, 0.8125, 0.5312, 0.8125, 0.5312, 0.75, 0.5625, 0.25, 0.5625, 0.3125, 0.5312, 0.3125, 0.5312, 0.25, 0.5625, 0.6875, 0.5625, 0.75, 0.5312, 0.75, 0.5312, 0.6875, 0.5625, 0.1875, 0.5625, 0.25, 0.5312, 0.25, 0.5312, 0.1875, 0.5625, 0.625, 0.5625, 0.6875, 0.5312, 0.6875, 0.5312, 0.625, 0.5312, 0.8125, 0.5312, 0.875, 0.5, 0.875, 0.5, 0.8125, 0.5312, 0.3125, 0.5312, 0.375, 0.5, 0.375, 0.5, 0.3125, 0.5312, 0.75, 0.5312, 0.8125, 0.5, 0.8125, 0.5, 0.75, 0.5312, 0.25, 0.5312, 0.3125, 0.5, 0.3125, 0.5, 0.25, 0.5312, 0.6875, 0.5312, 0.75, 0.5, 0.75, 0.5, 0.6875, 0.5312, 0.1875, 0.5312, 0.25, 0.5, 0.25, 0.5, 0.1875, 0.5312, 0.625, 0.5312, 0.6875, 0.5, 0.6875, 0.5, 0.625, 0.5312, 0.125, 0.5312, 0.1875, 0.5, 0.1875, 0.5, 0.125, 0.5312, 0.5625, 0.5312, 0.625, 0.5, 0.625, 0.5, 0.5625, 0.5312, 0.0625, 0.5312, 0.125, 0.5, 0.125, 0.5, 0.0625, 0.5312, 0.5, 0.5312, 0.5625, 0.5, 0.5625, 0.5, 0.5, 0.5312, 0.9375, 0.5156, 1.0, 0.5, 0.9375, 0.5156, 0.0, 0.5312, 0.0625, 0.5, 0.0625, 0.5312, 0.4375, 0.5312, 0.5, 0.5, 0.5, 0.5, 0.4375, 0.5312, 0.875, 0.5312, 0.9375, 0.5, 0.9375, 0.5, 0.875, 0.5312, 0.375, 0.5312, 0.4375, 0.5, 0.4375, 0.5, 0.375, 0.5, 0.5625, 0.5, 0.625, 0.4688, 0.625, 0.4688, 0.5625, 0.5, 0.0625, 0.5, 0.125, 0.4688, 0.125, 0.4688, 0.0625, 0.5, 0.5, 0.5, 0.5625, 0.4688, 0.5625, 0.4687, 0.5, 0.5, 0.9375, 0.4844, 1.0, 0.4688, 0.9375, 0.4844, 0.0, 0.5, 0.0625, 0.4688, 0.0625, 0.5, 0.4375, 0.5, 0.5, 0.4687, 0.5, 0.4688, 0.4375, 0.5, 0.875, 0.5, 0.9375, 0.4688, 0.9375, 0.4688, 0.875, 0.5, 0.375, 0.5, 0.4375, 0.4688, 0.4375, 0.4688, 0.375, 0.5, 0.8125, 0.5, 0.875, 0.4688, 0.875, 0.4688, 0.8125, 0.5, 0.3125, 0.5, 0.375, 0.4688, 0.375, 0.4688, 0.3125, 0.5, 0.75, 0.5, 0.8125, 0.4688, 0.8125, 0.4688, 0.75, 0.5, 0.25, 0.5, 0.3125, 0.4688, 0.3125, 0.4688, 0.25, 0.5, 0.6875, 0.5, 0.75, 0.4688, 0.75, 0.4688, 0.6875, 0.5, 0.1875, 0.5, 0.25, 0.4688, 0.25, 0.4688, 0.1875, 0.5, 0.625, 0.5, 0.6875, 0.4688, 0.6875, 0.4688, 0.625, 0.5, 0.125, 0.5, 0.1875, 0.4688, 0.1875, 0.4688, 0.125, 0.4688, 0.3125, 0.4688, 0.375, 0.4375, 0.375, 0.4375, 0.3125, 0.4688, 0.75, 0.4688, 0.8125, 0.4375, 0.8125, 0.4375, 0.75, 0.4688, 0.25, 0.4688, 0.3125, 0.4375, 0.3125, 0.4375, 0.25, 0.4688, 0.6875, 0.4688, 0.75, 0.4375, 0.75, 0.4375, 0.6875, 0.4688, 0.1875, 0.4688, 0.25, 0.4375, 0.25, 0.4375, 0.1875, 0.4688, 0.625, 0.4688, 0.6875, 0.4375, 0.6875, 0.4375, 0.625, 0.4688, 0.125, 0.4688, 0.1875, 0.4375, 0.1875, 0.4375, 0.125, 0.4688, 0.5625, 0.4688, 0.625, 0.4375, 0.625, 0.4375, 0.5625, 0.4688, 0.0625, 0.4688, 0.125, 0.4375, 0.125, 0.4375, 0.0625, 0.4687, 0.5, 0.4688, 0.5625, 0.4375, 0.5625, 0.4375, 0.5, 0.4688, 0.9375, 0.4531, 1.0, 0.4375, 0.9375, 0.4531, 0.0, 0.4688, 0.0625, 0.4375, 0.0625, 0.4688, 0.4375, 0.4687, 0.5, 0.4375, 0.5, 0.4375, 0.4375, 0.4688, 0.875, 0.4688, 0.9375, 0.4375, 0.9375, 0.4375, 0.875, 0.4688, 0.375, 0.4688, 0.4375, 0.4375, 0.4375, 0.4375, 0.375, 0.4688, 0.8125, 0.4688, 0.875, 0.4375, 0.875, 0.4375, 0.8125, 0.4375, 0.0625, 0.4375, 0.125, 0.4062, 0.125, 0.4062, 0.0625, 0.4375, 0.5, 0.4375, 0.5625, 0.4062, 0.5625, 0.4062, 0.5, 0.4375, 0.9375, 0.4219, 1.0, 0.4062, 0.9375, 0.4219, 0.0, 0.4375, 0.0625, 0.4062, 0.0625, 0.4375, 0.4375, 0.4375, 0.5, 0.4062, 0.5, 0.4062, 0.4375, 0.4375, 0.875, 0.4375, 0.9375, 0.4062, 0.9375, 0.4062, 0.875, 0.4375, 0.375, 0.4375, 0.4375, 0.4062, 0.4375, 0.4062, 0.375, 0.4375, 0.8125, 0.4375, 0.875, 0.4062, 0.875, 0.4062, 0.8125, 0.4375, 0.3125, 0.4375, 0.375, 0.4062, 0.375, 0.4062, 0.3125, 0.4375, 0.75, 0.4375, 0.8125, 0.4062, 0.8125, 0.4062, 0.75, 0.4375, 0.25, 0.4375, 0.3125, 0.4062, 0.3125, 0.4062, 0.25, 0.4375, 0.6875, 0.4375, 0.75, 0.4062, 0.75, 0.4062, 0.6875, 0.4375, 0.1875, 0.4375, 0.25, 0.4062, 0.25, 0.4062, 0.1875, 0.4375, 0.625, 0.4375, 0.6875, 0.4062, 0.6875, 0.4062, 0.625, 0.4375, 0.125, 0.4375, 0.1875, 0.4062, 0.1875, 0.4062, 0.125, 0.4375, 0.5625, 0.4375, 0.625, 0.4062, 0.625, 0.4062, 0.5625, 0.4062, 0.75, 0.4062, 0.8125, 0.375, 0.8125, 0.375, 0.75, 0.4062, 0.25, 0.4062, 0.3125, 0.375, 0.3125, 0.375, 0.25, 0.4062, 0.6875, 0.4062, 0.75, 0.375, 0.75, 0.375, 0.6875, 0.4062, 0.1875, 0.4062, 0.25, 0.375, 0.25, 0.375, 0.1875, 0.4062, 0.625, 0.4062, 0.6875, 0.375, 0.6875, 0.375, 0.625, 0.4062, 0.125, 0.4062, 0.1875, 0.375, 0.1875, 0.375, 0.125, 0.4062, 0.5625, 0.4062, 0.625, 0.375, 0.625, 0.375, 0.5625, 0.4062, 0.0625, 0.4062, 0.125, 0.375, 0.125, 0.375, 0.0625, 0.4062, 0.5, 0.4062, 0.5625, 0.375, 0.5625, 0.375, 0.5, 0.4062, 0.9375, 0.3906, 1.0, 0.375, 0.9375, 0.3906, 0.0, 0.4062, 0.0625, 0.375, 0.0625, 0.4062, 0.4375, 0.4062, 0.5, 0.375, 0.5, 0.375, 0.4375, 0.4062, 0.875, 0.4062, 0.9375, 0.375, 0.9375, 0.375, 0.875, 0.4062, 0.375, 0.4062, 0.4375, 0.375, 0.4375, 0.375, 0.375, 0.4062, 0.8125, 0.4062, 0.875, 0.375, 0.875, 0.375, 0.8125, 0.4062, 0.3125, 0.4062, 0.375, 0.375, 0.375, 0.375, 0.3125, 0.375, 0.5, 0.375, 0.5625, 0.3438, 0.5625, 0.3437, 0.5, 0.375, 0.9375, 0.3594, 1.0, 0.3438, 0.9375, 0.3594, 0.0, 0.375, 0.0625, 0.3438, 0.0625, 0.375, 0.4375, 0.375, 0.5, 0.3437, 0.5, 0.3438, 0.4375, 0.375, 0.875, 0.375, 0.9375, 0.3438, 0.9375, 0.3438, 0.875, 0.375, 0.375, 0.375, 0.4375, 0.3438, 0.4375, 0.3438, 0.375, 0.375, 0.8125, 0.375, 0.875, 0.3438, 0.875, 0.3438, 0.8125, 0.375, 0.3125, 0.375, 0.375, 0.3438, 0.375, 0.3438, 0.3125, 0.375, 0.75, 0.375, 0.8125, 0.3438, 0.8125, 0.3438, 0.75, 0.375, 0.25, 0.375, 0.3125, 0.3438, 0.3125, 0.3438, 0.25, 0.375, 0.6875, 0.375, 0.75, 0.3438, 0.75, 0.3438, 0.6875, 0.375, 0.1875, 0.375, 0.25, 0.3438, 0.25, 0.3438, 0.1875, 0.375, 0.625, 0.375, 0.6875, 0.3438, 0.6875, 0.3438, 0.625, 0.375, 0.125, 0.375, 0.1875, 0.3438, 0.1875, 0.3438, 0.125, 0.375, 0.5625, 0.375, 0.625, 0.3438, 0.625, 0.3438, 0.5625, 0.375, 0.0625, 0.375, 0.125, 0.3438, 0.125, 0.3438, 0.0625, 0.3438, 0.25, 0.3438, 0.3125, 0.3125, 0.3125, 0.3125, 0.25, 0.3438, 0.6875, 0.3438, 0.75, 0.3125, 0.75, 0.3125, 0.6875, 0.3438, 0.1875, 0.3438, 0.25, 0.3125, 0.25, 0.3125, 0.1875, 0.3438, 0.625, 0.3438, 0.6875, 0.3125, 0.6875, 0.3125, 0.625, 0.3438, 0.125, 0.3438, 0.1875, 0.3125, 0.1875, 0.3125, 0.125, 0.3438, 0.5625, 0.3438, 0.625, 0.3125, 0.625, 0.3125, 0.5625, 0.3438, 0.0625, 0.3438, 0.125, 0.3125, 0.125, 0.3125, 0.0625, 0.3437, 0.5, 0.3438, 0.5625, 0.3125, 0.5625, 0.3125, 0.5, 0.3438, 0.9375, 0.3281, 1.0, 0.3125, 0.9375, 0.3281, 0.0, 0.3438, 0.0625, 0.3125, 0.0625, 0.3438, 0.4375, 0.3437, 0.5, 0.3125, 0.5, 0.3125, 0.4375, 0.3438, 0.875, 0.3438, 0.9375, 0.3125, 0.9375, 0.3125, 0.875, 0.3438, 0.375, 0.3438, 0.4375, 0.3125, 0.4375, 0.3125, 0.375, 0.3438, 0.8125, 0.3438, 0.875, 0.3125, 0.875, 0.3125, 0.8125, 0.3438, 0.3125, 0.3438, 0.375, 0.3125, 0.375, 0.3125, 0.3125, 0.3438, 0.75, 0.3438, 0.8125, 0.3125, 0.8125, 0.3125, 0.75, 0.2969, 0.0, 0.3125, 0.0625, 0.2812, 0.0625, 0.3125, 0.4375, 0.3125, 0.5, 0.2812, 0.5, 0.2812, 0.4375, 0.3125, 0.875, 0.3125, 0.9375, 0.2812, 0.9375, 0.2812, 0.875, 0.3125, 0.375, 0.3125, 0.4375, 0.2812, 0.4375, 0.2812, 0.375, 0.3125, 0.8125, 0.3125, 0.875, 0.2812, 0.875, 0.2812, 0.8125, 0.3125, 0.3125, 0.3125, 0.375, 0.2812, 0.375, 0.2812, 0.3125, 0.3125, 0.75, 0.3125, 0.8125, 0.2812, 0.8125, 0.2812, 0.75, 0.3125, 0.25, 0.3125, 0.3125, 0.2812, 0.3125, 0.2812, 0.25, 0.3125, 0.6875, 0.3125, 0.75, 0.2812, 0.75, 0.2812, 0.6875, 0.3125, 0.1875, 0.3125, 0.25, 0.2812, 0.25, 0.2812, 0.1875, 0.3125, 0.625, 0.3125, 0.6875, 0.2812, 0.6875, 0.2812, 0.625, 0.3125, 0.125, 0.3125, 0.1875, 0.2812, 0.1875, 0.2812, 0.125, 0.3125, 0.5625, 0.3125, 0.625, 0.2812, 0.625, 0.2812, 0.5625, 0.3125, 0.0625, 0.3125, 0.125, 0.2812, 0.125, 0.2812, 0.0625, 0.3125, 0.5, 0.3125, 0.5625, 0.2812, 0.5625, 0.2812, 0.5, 0.3125, 0.9375, 0.2969, 1.0, 0.2812, 0.9375, 0.2812, 0.1875, 0.2812, 0.25, 0.25, 0.25, 0.25, 0.1875, 0.2812, 0.625, 0.2812, 0.6875, 0.25, 0.6875, 0.25, 0.625, 0.2812, 0.125, 0.2812, 0.1875, 0.25, 0.1875, 0.25, 0.125, 0.2812, 0.5625, 0.2812, 0.625, 0.25, 0.625, 0.25, 0.5625, 0.2812, 0.0625, 0.2812, 0.125, 0.25, 0.125, 0.25, 0.0625, 0.2812, 0.5, 0.2812, 0.5625, 0.25, 0.5625, 0.25, 0.5, 0.2812, 0.9375, 0.2656, 1.0, 0.25, 0.9375, 0.2656, 0.0, 0.2812, 0.0625, 0.25, 0.0625, 0.2812, 0.4375, 0.2812, 0.5, 0.25, 0.5, 0.25, 0.4375, 0.2812, 0.875, 0.2812, 0.9375, 0.25, 0.9375, 0.25, 0.875, 0.2812, 0.375, 0.2812, 0.4375, 0.25, 0.4375, 0.25, 0.375, 0.2812, 0.8125, 0.2812, 0.875, 0.25, 0.875, 0.25, 0.8125, 0.2812, 0.3125, 0.2812, 0.375, 0.25, 0.375, 0.25, 0.3125, 0.2812, 0.75, 0.2812, 0.8125, 0.25, 0.8125, 0.25, 0.75, 0.2812, 0.25, 0.2812, 0.3125, 0.25, 0.3125, 0.25, 0.25, 0.2812, 0.6875, 0.2812, 0.75, 0.25, 0.75, 0.25, 0.6875, 0.25, 0.875, 0.25, 0.9375, 0.2188, 0.9375, 0.2188, 0.875, 0.25, 0.375, 0.25, 0.4375, 0.2188, 0.4375, 0.2188, 0.375, 0.25, 0.8125, 0.25, 0.875, 0.2188, 0.875, 0.2188, 0.8125, 0.25, 0.3125, 0.25, 0.375, 0.2188, 0.375, 0.2188, 0.3125, 0.25, 0.75, 0.25, 0.8125, 0.2188, 0.8125, 0.2188, 0.75, 0.25, 0.25, 0.25, 0.3125, 0.2188, 0.3125, 0.2188, 0.25, 0.25, 0.6875, 0.25, 0.75, 0.2188, 0.75, 0.2188, 0.6875, 0.25, 0.1875, 0.25, 0.25, 0.2188, 0.25, 0.2188, 0.1875, 0.25, 0.625, 0.25, 0.6875, 0.2188, 0.6875, 0.2188, 0.625, 0.25, 0.125, 0.25, 0.1875, 0.2188, 0.1875, 0.2188, 0.125, 0.25, 0.5625, 0.25, 0.625, 0.2188, 0.625, 0.2188, 0.5625, 0.25, 0.0625, 0.25, 0.125, 0.2188, 0.125, 0.2188, 0.0625, 0.25, 0.5, 0.25, 0.5625, 0.2188, 0.5625, 0.2187, 0.5, 0.25, 0.9375, 0.2344, 1.0, 0.2188, 0.9375, 0.2344, 0.0, 0.25, 0.0625, 0.2188, 0.0625, 0.25, 0.4375, 0.25, 0.5, 0.2187, 0.5, 0.2188, 0.4375, 0.2188, 0.625, 0.2188, 0.6875, 0.1875, 0.6875, 0.1875, 0.625, 0.2188, 0.125, 0.2188, 0.1875, 0.1875, 0.1875, 0.1875, 0.125, 0.2188, 0.5625, 0.2188, 0.625, 0.1875, 0.625, 0.1875, 0.5625, 0.2188, 0.0625, 0.2188, 0.125, 0.1875, 0.125, 0.1875, 0.0625, 0.2187, 0.5, 0.2188, 0.5625, 0.1875, 0.5625, 0.1875, 0.5, 0.2188, 0.9375, 0.2031, 1.0, 0.1875, 0.9375, 0.2031, 0.0, 0.2188, 0.0625, 0.1875, 0.0625, 0.2188, 0.4375, 0.2187, 0.5, 0.1875, 0.5, 0.1875, 0.4375, 0.2188, 0.875, 0.2188, 0.9375, 0.1875, 0.9375, 0.1875, 0.875, 0.2188, 0.375, 0.2188, 0.4375, 0.1875, 0.4375, 0.1875, 0.375, 0.2188, 0.8125, 0.2188, 0.875, 0.1875, 0.875, 0.1875, 0.8125, 0.2188, 0.3125, 0.2188, 0.375, 0.1875, 0.375, 0.1875, 0.3125, 0.2188, 0.75, 0.2188, 0.8125, 0.1875, 0.8125, 0.1875, 0.75, 0.2188, 0.25, 0.2188, 0.3125, 0.1875, 0.3125, 0.1875, 0.25, 0.2188, 0.6875, 0.2188, 0.75, 0.1875, 0.75, 0.1875, 0.6875, 0.2188, 0.1875, 0.2188, 0.25, 0.1875, 0.25, 0.1875, 0.1875, 0.1875, 0.375, 0.1875, 0.4375, 0.1562, 0.4375, 0.1563, 0.375, 0.1875, 0.8125, 0.1875, 0.875, 0.1562, 0.875, 0.1562, 0.8125, 0.1875, 0.3125, 0.1875, 0.375, 0.1563, 0.375, 0.1562, 0.3125, 0.1875, 0.75, 0.1875, 0.8125, 0.1562, 0.8125, 0.1563, 0.75, 0.1875, 0.25, 0.1875, 0.3125, 0.1562, 0.3125, 0.1563, 0.25, 0.1875, 0.6875, 0.1875, 0.75, 0.1563, 0.75, 0.1562, 0.6875, 0.1875, 0.1875, 0.1875, 0.25, 0.1563, 0.25, 0.1562, 0.1875, 0.1875, 0.625, 0.1875, 0.6875, 0.1562, 0.6875, 0.1563, 0.625, 0.1875, 0.125, 0.1875, 0.1875, 0.1562, 0.1875, 0.1562, 0.125, 0.1875, 0.5625, 0.1875, 0.625, 0.1563, 0.625, 0.1562, 0.5625, 0.1875, 0.0625, 0.1875, 0.125, 0.1562, 0.125, 0.1563, 0.0625, 0.1875, 0.5, 0.1875, 0.5625, 0.1562, 0.5625, 0.1562, 0.5, 0.1875, 0.9375, 0.1719, 1.0, 0.1563, 0.9375, 0.1719, 0.0, 0.1875, 0.0625, 0.1563, 0.0625, 0.1875, 0.4375, 0.1875, 0.5, 0.1562, 0.5, 0.1562, 0.4375, 0.1875, 0.875, 0.1875, 0.9375, 0.1563, 0.9375, 0.1562, 0.875, 0.1562, 0.125, 0.1562, 0.1875, 0.125, 0.1875, 0.125, 0.125, 0.1562, 0.5625, 0.1563, 0.625, 0.125, 0.625, 0.125, 0.5625, 0.1563, 0.0625, 0.1562, 0.125, 0.125, 0.125, 0.125, 0.0625, 0.1562, 0.5, 0.1562, 0.5625, 0.125, 0.5625, 0.125, 0.5, 0.1563, 0.9375, 0.1406, 1.0, 0.125, 0.9375, 0.1406, 0.0, 0.1563, 0.0625, 0.125, 0.0625, 0.1562, 0.4375, 0.1562, 0.5, 0.125, 0.5, 0.125, 0.4375, 0.1562, 0.875, 0.1563, 0.9375, 0.125, 0.9375, 0.125, 0.875, 0.1563, 0.375, 0.1562, 0.4375, 0.125, 0.4375, 0.125, 0.375, 0.1562, 0.8125, 0.1562, 0.875, 0.125, 0.875, 0.125, 0.8125, 0.1562, 0.3125, 0.1563, 0.375, 0.125, 0.375, 0.125, 0.3125, 0.1563, 0.75, 0.1562, 0.8125, 0.125, 0.8125, 0.125, 0.75, 0.1563, 0.25, 0.1562, 0.3125, 0.125, 0.3125, 0.125, 0.25, 0.1562, 0.6875, 0.1563, 0.75, 0.125, 0.75, 0.125, 0.6875, 0.1562, 0.1875, 0.1563, 0.25, 0.125, 0.25, 0.125, 0.1875, 0.1563, 0.625, 0.1562, 0.6875, 0.125, 0.6875, 0.125, 0.625, 0.125, 0.8125, 0.125, 0.875, 0.09375, 0.875, 0.09375, 0.8125, 0.125, 0.3125, 0.125, 0.375, 0.09375, 0.375, 0.09375, 0.3125, 0.125, 0.75, 0.125, 0.8125, 0.09375, 0.8125, 0.09375, 0.75, 0.125, 0.25, 0.125, 0.3125, 0.09375, 0.3125, 0.09375, 0.25, 0.125, 0.6875, 0.125, 0.75, 0.09375, 0.75, 0.09375, 0.6875, 0.125, 0.1875, 0.125, 0.25, 0.09375, 0.25, 0.09375, 0.1875, 0.125, 0.625, 0.125, 0.6875, 0.09375, 0.6875, 0.09375, 0.625, 0.125, 0.125, 0.125, 0.1875, 0.09375, 0.1875, 0.09375, 0.125, 0.125, 0.5625, 0.125, 0.625, 0.09375, 0.625, 0.09375, 0.5625, 0.125, 0.0625, 0.125, 0.125, 0.09375, 0.125, 0.09375, 0.0625, 0.125, 0.5, 0.125, 0.5625, 0.09375, 0.5625, 0.09375, 0.5, 0.125, 0.9375, 0.1094, 1.0, 0.09375, 0.9375, 0.1094, 0.0, 0.125, 0.0625, 0.09375, 0.0625, 0.125, 0.4375, 0.125, 0.5, 0.09375, 0.5, 0.09375, 0.4375, 0.125, 0.875, 0.125, 0.9375, 0.09375, 0.9375, 0.09375, 0.875, 0.125, 0.375, 0.125, 0.4375, 0.09375, 0.4375, 0.09375, 0.375, 0.09375, 0.5625, 0.09375, 0.625, 0.0625, 0.625, 0.0625, 0.5625, 0.09375, 0.0625, 0.09375, 0.125, 0.0625, 0.125, 0.0625, 0.0625, 0.09375, 0.5, 0.09375, 0.5625, 0.0625, 0.5625, 0.0625, 0.5, 0.09375, 0.9375, 0.07812, 1.0, 0.0625, 0.9375, 0.07812, 0.0, 0.09375, 0.0625, 0.0625, 0.0625, 0.09375, 0.4375, 0.09375, 0.5, 0.0625, 0.5, 0.0625, 0.4375, 0.09375, 0.875, 0.09375, 0.9375, 0.0625, 0.9375, 0.0625, 0.875, 0.09375, 0.375, 0.09375, 0.4375, 0.0625, 0.4375, 0.0625, 0.375, 0.09375, 0.8125, 0.09375, 0.875, 0.0625, 0.875, 0.0625, 0.8125, 0.09375, 0.3125, 0.09375, 0.375, 0.0625, 0.375, 0.0625, 0.3125, 0.09375, 0.75, 0.09375, 0.8125, 0.0625, 0.8125, 0.0625, 0.75, 0.09375, 0.25, 0.09375, 0.3125, 0.0625, 0.3125, 0.0625, 0.25, 0.09375, 0.6875, 0.09375, 0.75, 0.0625, 0.75, 0.0625, 0.6875, 0.09375, 0.1875, 0.09375, 0.25, 0.0625, 0.25, 0.0625, 0.1875, 0.09375, 0.625, 0.09375, 0.6875, 0.0625, 0.6875, 0.0625, 0.625, 0.09375, 0.125, 0.09375, 0.1875, 0.0625, 0.1875, 0.0625, 0.125, 0.0625, 0.3125, 0.0625, 0.375, 0.03125, 0.375, 0.03125, 0.3125, 0.0625, 0.75, 0.0625, 0.8125, 0.03125, 0.8125, 0.03125, 0.75, 0.0625, 0.25, 0.0625, 0.3125, 0.03125, 0.3125, 0.03125, 0.25, 0.0625, 0.6875, 0.0625, 0.75, 0.03125, 0.75, 0.03125, 0.6875, 0.0625, 0.1875, 0.0625, 0.25, 0.03125, 0.25, 0.03125, 0.1875, 0.0625, 0.625, 0.0625, 0.6875, 0.03125, 0.6875, 0.03125, 0.625, 0.0625, 0.125, 0.0625, 0.1875, 0.03125, 0.1875, 0.03125, 0.125, 0.0625, 0.5625, 0.0625, 0.625, 0.03125, 0.625, 0.03125, 0.5625, 0.0625, 0.0625, 0.0625, 0.125, 0.03125, 0.125, 0.03125, 0.0625, 0.0625, 0.5, 0.0625, 0.5625, 0.03125, 0.5625, 0.03125, 0.5, 0.0625, 0.9375, 0.04688, 1.0, 0.03125, 0.9375, 0.04688, 0.0, 0.0625, 0.0625, 0.03125, 0.0625, 0.0625, 0.4375, 0.0625, 0.5, 0.03125, 0.5, 0.03125, 0.4375, 0.0625, 0.875, 0.0625, 0.9375, 0.03125, 0.9375, 0.03125, 0.875, 0.0625, 0.375, 0.0625, 0.4375, 0.03125, 0.4375, 0.03125, 0.375, 0.0625, 0.8125, 0.0625, 0.875, 0.03125, 0.875, 0.03125, 0.8125, 0.03125, 0.0625, 0.03125, 0.125, 0.0, 0.125, 0.0, 0.0625, 0.03125, 0.5, 0.03125, 0.5625, 0.0, 0.5625, 0.0, 0.5, 0.03125, 0.9375, 0.01562, 1.0, 0.0, 0.9375, 0.01562, 0.0, 0.03125, 0.0625, 0.0, 0.0625, 0.03125, 0.4375, 0.03125, 0.5, 0.0, 0.5, 0.0, 0.4375, 0.03125, 0.875, 0.03125, 0.9375, 0.0, 0.9375, 0.0, 0.875, 0.03125, 0.375, 0.03125, 0.4375, 0.0, 0.4375, 0.0, 0.375, 0.03125, 0.8125, 0.03125, 0.875, 0.0, 0.875, 0.0, 0.8125, 0.03125, 0.3125, 0.03125, 0.375, 0.0, 0.375, 0.0, 0.3125, 0.03125, 0.75, 0.03125, 0.8125, 0.0, 0.8125, 0.0, 0.75, 0.03125, 0.25, 0.03125, 0.3125, 0.0, 0.3125, 0.0, 0.25, 0.03125, 0.6875, 0.03125, 0.75, 0.0, 0.75, 0.0, 0.6875, 0.03125, 0.1875, 0.03125, 0.25, 0.0, 0.25, 0.0, 0.1875, 0.03125, 0.625, 0.03125, 0.6875, 0.0, 0.6875, 0.0, 0.625, 0.03125, 0.125, 0.03125, 0.1875, 0.0, 0.1875, 0.0, 0.125, 0.03125, 0.5625, 0.03125, 0.625, 0.0, 0.625, 0.0, 0.5625, 1.0, 0.25, 1.0, 0.3125, 0.9687, 0.3125, 0.9688, 0.25, 1.0, 0.6875, 1.0, 0.75, 0.9688, 0.75, 0.9687, 0.6875, 1.0, 0.1875, 1.0, 0.25, 0.9688, 0.25, 0.9687, 0.1875, 1.0, 0.625, 1.0, 0.6875, 0.9687, 0.6875, 0.9688, 0.625, 1.0, 0.125, 1.0, 0.1875, 0.9687, 0.1875, 0.9687, 0.125, 1.0, 0.5625, 1.0, 0.625, 0.9688, 0.625, 0.9687, 0.5625, 1.0, 0.0625, 1.0, 0.125, 0.9687, 0.125, 0.9688, 0.0625, 1.0, 0.5, 1.0, 0.5625, 0.9687, 0.5625, 0.9687, 0.5, 1.0, 0.9375, 0.9844, 1.0, 0.9688, 0.9375, 0.9844, 0.0, 1.0, 0.0625, 0.9688, 0.0625, 1.0, 0.4375, 1.0, 0.5, 0.9687, 0.5, 0.9687, 0.4375, 1.0, 0.875, 1.0, 0.9375, 0.9688, 0.9375, 0.9687, 0.875, 1.0, 0.375, 1.0, 0.4375, 0.9687, 0.4375, 0.9688, 0.375, 1.0, 0.8125, 1.0, 0.875, 0.9687, 0.875, 0.9687, 0.8125, 1.0, 0.3125, 1.0, 0.375, 0.9688, 0.375, 0.9687, 0.3125, 1.0, 0.75, 1.0, 0.8125, 0.9687, 0.8125, 0.9688, 0.75, 0.9688, 0.9375, 0.9531, 1.0, 0.9375, 0.9375, 0.9531, 0.0, 0.9688, 0.0625, 0.9375, 0.0625, 0.9687, 0.4375, 0.9687, 0.5, 0.9375, 0.5, 0.9375, 0.4375, 0.9687, 0.875, 0.9688, 0.9375, 0.9375, 0.9375, 0.9375, 0.875, 0.9688, 0.375, 0.9687, 0.4375, 0.9375, 0.4375, 0.9375, 0.375, 0.9687, 0.8125, 0.9687, 0.875, 0.9375, 0.875, 0.9375, 0.8125, 0.9687, 0.3125, 0.9688, 0.375, 0.9375, 0.375, 0.9375, 0.3125, 0.9688, 0.75, 0.9687, 0.8125, 0.9375, 0.8125, 0.9375, 0.75, 0.9688, 0.25, 0.9687, 0.3125, 0.9375, 0.3125, 0.9375, 0.25, 0.9687, 0.6875, 0.9688, 0.75, 0.9375, 0.75, 0.9375, 0.6875, 0.9687, 0.1875, 0.9688, 0.25, 0.9375, 0.25, 0.9375, 0.1875, 0.9688, 0.625, 0.9687, 0.6875, 0.9375, 0.6875, 0.9375, 0.625, 0.9687, 0.125, 0.9687, 0.1875, 0.9375, 0.1875, 0.9375, 0.125, 0.9687, 0.5625, 0.9688, 0.625, 0.9375, 0.625, 0.9375, 0.5625, 0.9688, 0.0625, 0.9687, 0.125, 0.9375, 0.125, 0.9375, 0.0625, 0.9687, 0.5, 0.9687, 0.5625, 0.9375, 0.5625, 0.9375, 0.5, 0.9375, 0.6875, 0.9375, 0.75, 0.9062, 0.75, 0.9062, 0.6875, 0.9375, 0.1875, 0.9375, 0.25, 0.9062, 0.25, 0.9062, 0.1875, 0.9375, 0.625, 0.9375, 0.6875, 0.9062, 0.6875, 0.9062, 0.625, 0.9375, 0.125, 0.9375, 0.1875, 0.9062, 0.1875, 0.9062, 0.125, 0.9375, 0.5625, 0.9375, 0.625, 0.9062, 0.625, 0.9062, 0.5625, 0.9375, 0.0625, 0.9375, 0.125, 0.9062, 0.125, 0.9062, 0.0625, 0.9375, 0.5, 0.9375, 0.5625, 0.9062, 0.5625, 0.9062, 0.5, 0.9375, 0.9375, 0.9219, 1.0, 0.9062, 0.9375, 0.9219, 0.0, 0.9375, 0.0625, 0.9062, 0.0625, 0.9375, 0.4375, 0.9375, 0.5, 0.9062, 0.5, 0.9062, 0.4375, 0.9375, 0.875, 0.9375, 0.9375, 0.9062, 0.9375, 0.9062, 0.875, 0.9375, 0.375, 0.9375, 0.4375, 0.9062, 0.4375, 0.9062, 0.375, 0.9375, 0.8125, 0.9375, 0.875, 0.9062, 0.875, 0.9062, 0.8125, 0.9375, 0.3125, 0.9375, 0.375, 0.9062, 0.375, 0.9062, 0.3125, 0.9375, 0.75, 0.9375, 0.8125, 0.9062, 0.8125, 0.9062, 0.75, 0.9375, 0.25, 0.9375, 0.3125, 0.9062, 0.3125, 0.9062, 0.25, 0.9062, 0.4375, 0.9062, 0.5, 0.875, 0.5, 0.875, 0.4375, 0.9062, 0.875, 0.9062, 0.9375, 0.875, 0.9375, 0.875, 0.875, 0.9062, 0.375, 0.9062, 0.4375, 0.875, 0.4375, 0.875, 0.375, 0.9062, 0.8125, 0.9062, 0.875, 0.875, 0.875, 0.875, 0.8125, 0.9062, 0.3125, 0.9062, 0.375, 0.875, 0.375, 0.875, 0.3125, 0.9062, 0.75, 0.9062, 0.8125, 0.875, 0.8125, 0.875, 0.75, 0.9062, 0.25, 0.9062, 0.3125, 0.875, 0.3125, 0.875, 0.25, 0.9062, 0.6875, 0.9062, 0.75, 0.875, 0.75, 0.875, 0.6875, 0.9062, 0.1875, 0.9062, 0.25, 0.875, 0.25, 0.875, 0.1875, 0.9062, 0.625, 0.9062, 0.6875, 0.875, 0.6875, 0.875, 0.625, 0.9062, 0.125, 0.9062, 0.1875, 0.875, 0.1875, 0.875, 0.125, 0.9062, 0.5625, 0.9062, 0.625, 0.875, 0.625, 0.875, 0.5625, 0.9062, 0.0625, 0.9062, 0.125, 0.875, 0.125, 0.875, 0.0625, 0.9062, 0.5, 0.9062, 0.5625, 0.875, 0.5625, 0.875, 0.5, 0.9062, 0.9375, 0.8906, 1.0, 0.875, 0.9375, 0.8906, 0.0, 0.9062, 0.0625, 0.875, 0.0625, 0.875, 0.1875, 0.875, 0.25, 0.8438, 0.25, 0.8437, 0.1875, 0.875, 0.625, 0.875, 0.6875, 0.8437, 0.6875, 0.8438, 0.625, 0.875, 0.125, 0.875, 0.1875, 0.8437, 0.1875, 0.8438, 0.125, 0.875, 0.5625, 0.875, 0.625, 0.8438, 0.625, 0.8437, 0.5625, 0.875, 0.0625, 0.875, 0.125, 0.8438, 0.125, 0.8438, 0.0625, 0.875, 0.5, 0.875, 0.5625, 0.8437, 0.5625, 0.8437, 0.5, 0.875, 0.9375, 0.8594, 1.0, 0.8438, 0.9375, 0.8594, 0.0, 0.875, 0.0625, 0.8438, 0.0625, 0.875, 0.4375, 0.875, 0.5, 0.8437, 0.5, 0.8437, 0.4375, 0.875, 0.875, 0.875, 0.9375, 0.8438, 0.9375, 0.8438, 0.875, 0.875, 0.375, 0.875, 0.4375, 0.8437, 0.4375, 0.8438, 0.375, 0.875, 0.8125, 0.875, 0.875, 0.8438, 0.875, 0.8437, 0.8125, 0.875, 0.3125, 0.875, 0.375, 0.8438, 0.375, 0.8437, 0.3125, 0.875, 0.75, 0.875, 0.8125, 0.8437, 0.8125, 0.8438, 0.75, 0.875, 0.25, 0.875, 0.3125, 0.8437, 0.3125, 0.8438, 0.25, 0.875, 0.6875, 0.875, 0.75, 0.8438, 0.75, 0.8437, 0.6875, 0.8438, 0.875, 0.8438, 0.9375, 0.8125, 0.9375, 0.8125, 0.875, 0.8438, 0.375, 0.8437, 0.4375, 0.8125, 0.4375, 0.8125, 0.375, 0.8437, 0.8125, 0.8438, 0.875, 0.8125, 0.875, 0.8125, 0.8125, 0.8437, 0.3125, 0.8438, 0.375, 0.8125, 0.375, 0.8125, 0.3125, 0.8438, 0.75, 0.8437, 0.8125, 0.8125, 0.8125, 0.8125, 0.75, 0.8438, 0.25, 0.8437, 0.3125, 0.8125, 0.3125, 0.8125, 0.25, 0.8437, 0.6875, 0.8438, 0.75, 0.8125, 0.75, 0.8125, 0.6875, 0.8437, 0.1875, 0.8438, 0.25, 0.8125, 0.25, 0.8125, 0.1875, 0.8438, 0.625, 0.8437, 0.6875, 0.8125, 0.6875, 0.8125, 0.625, 0.8438, 0.125, 0.8437, 0.1875, 0.8125, 0.1875, 0.8125, 0.125, 0.8437, 0.5625, 0.8438, 0.625, 0.8125, 0.625, 0.8125, 0.5625, 0.8438, 0.0625, 0.8438, 0.125, 0.8125, 0.125, 0.8125, 0.0625, 0.8437, 0.5, 0.8437, 0.5625, 0.8125, 0.5625, 0.8125, 0.5, 0.8438, 0.9375, 0.8281, 1.0, 0.8125, 0.9375, 0.8281, 0.0, 0.8438, 0.0625, 0.8125, 0.0625, 0.8437, 0.4375, 0.8437, 0.5, 0.8125, 0.5, 0.8125, 0.4375, 0.8125, 0.625, 0.8125, 0.6875, 0.7812, 0.6875, 0.7812, 0.625, 0.8125, 0.125, 0.8125, 0.1875, 0.7812, 0.1875, 0.7812, 0.125, 0.8125, 0.5625, 0.8125, 0.625, 0.7812, 0.625, 0.7812, 0.5625, 0.8125, 0.0625, 0.8125, 0.125, 0.7812, 0.125, 0.7812, 0.0625, 0.8125, 0.5, 0.8125, 0.5625, 0.7812, 0.5625, 0.7812, 0.5, 0.8125, 0.9375, 0.7969, 1.0, 0.7812, 0.9375, 0.7969, 0.0, 0.8125, 0.0625, 0.7812, 0.0625, 0.8125, 0.4375, 0.8125, 0.5, 0.7812, 0.5, 0.7812, 0.4375, 0.8125, 0.875, 0.8125, 0.9375, 0.7812, 0.9375, 0.7812, 0.875, 0.8125, 0.375, 0.8125, 0.4375, 0.7812, 0.4375, 0.7812, 0.375, 0.8125, 0.8125, 0.8125, 0.875, 0.7812, 0.875, 0.7812, 0.8125, 0.8125, 0.3125, 0.8125, 0.375, 0.7812, 0.375, 0.7812, 0.3125, 0.8125, 0.75, 0.8125, 0.8125, 0.7812, 0.8125, 0.7812, 0.75, 0.8125, 0.25, 0.8125, 0.3125, 0.7812, 0.3125, 0.7812, 0.25, 0.8125, 0.6875, 0.8125, 0.75, 0.7812, 0.75, 0.7812, 0.6875, 0.8125, 0.1875, 0.8125, 0.25, 0.7812, 0.25, 0.7812, 0.1875, 0.7812, 0.375, 0.7812, 0.4375, 0.75, 0.4375, 0.75, 0.375, 0.7812, 0.8125, 0.7812, 0.875, 0.75, 0.875, 0.75, 0.8125, 0.7812, 0.3125, 0.7812, 0.375, 0.75, 0.375, 0.75, 0.3125, 0.7812, 0.75, 0.7812, 0.8125, 0.75, 0.8125, 0.75, 0.75, 0.7812, 0.25, 0.7812, 0.3125, 0.75, 0.3125, 0.75, 0.25, 0.7812, 0.6875, 0.7812, 0.75, 0.75, 0.75, 0.75, 0.6875, 0.7812, 0.1875, 0.7812, 0.25, 0.75, 0.25, 0.75, 0.1875, 0.7812, 0.625, 0.7812, 0.6875, 0.75, 0.6875, 0.75, 0.625, 0.7812, 0.125, 0.7812, 0.1875, 0.75, 0.1875, 0.75, 0.125, 0.7812, 0.5625, 0.7812, 0.625, 0.75, 0.625, 0.75, 0.5625, 0.7812, 0.0625, 0.7812, 0.125, 0.75, 0.125, 0.75, 0.0625, 0.7812, 0.5, 0.7812, 0.5625, 0.75, 0.5625, 0.75, 0.5, 0.7812, 0.9375, 0.7656, 1.0, 0.75, 0.9375, 0.7656, 0.0, 0.7812, 0.0625, 0.75, 0.0625, 0.7812, 0.4375, 0.7812, 0.5, 0.75, 0.5, 0.75, 0.4375, 0.7812, 0.875, 0.7812, 0.9375, 0.75, 0.9375, 0.75, 0.875])
me_sphere_012.update()

# ---- objects
ob_mball_0 = bpy.data.objects.new('Mball.0', me_sphere_012)
ob_mball_1 = bpy.data.objects.new('Mball.1', me_sphere_012)
ob_mball_2 = bpy.data.objects.new('Mball.2', me_sphere_012)
ob_mball_3 = bpy.data.objects.new('Mball.3', me_sphere_012)
ob_mball_4 = bpy.data.objects.new('Mball.4', me_sphere_012)
ob_mball_5 = bpy.data.objects.new('Mball.5', me_sphere_012)
ob_mball_6 = bpy.data.objects.new('Mball.6', me_sphere_012)
ob_mball_7 = bpy.data.objects.new('Mball.7', me_sphere_012)
ob_mball_8 = bpy.data.objects.new('Mball.8', me_sphere_012)
ob_mball_9 = bpy.data.objects.new('Mball.9', me_sphere_012)
ob_mball_10 = bpy.data.objects.new('Mball.10', me_sphere_012)
ob_mball_11 = bpy.data.objects.new('Mball.11', me_sphere_012)
ob_mball_12 = bpy.data.objects.new('Mball.12', me_sphere_012)
ob_mball_13 = bpy.data.objects.new('Mball.13', me_sphere_012)
ob_mball_14 = bpy.data.objects.new('Mball.14', me_sphere_012)
ob_mball_15 = bpy.data.objects.new('Mball.15', me_sphere_012)
ob_mball_16 = bpy.data.objects.new('Mball.16', me_sphere_012)
ob_mball_17 = bpy.data.objects.new('Mball.17', me_sphere_012)
ob_mball_18 = bpy.data.objects.new('Mball.18', me_sphere_012)
ob_mball_19 = bpy.data.objects.new('Mball.19', me_sphere_012)
ob_mball_20 = bpy.data.objects.new('Mball.20', me_sphere_012)
ob_mball_21 = bpy.data.objects.new('Mball.21', me_sphere_012)
ob_mball_22 = bpy.data.objects.new('Mball.22', me_sphere_012)
ob_mball_23 = bpy.data.objects.new('Mball.23', me_sphere_012)
ob_mball_24 = bpy.data.objects.new('Mball.24', me_sphere_012)
ob_mball_25 = bpy.data.objects.new('Mball.25', me_sphere_012)
ob_mball_26 = bpy.data.objects.new('Mball.26', me_sphere_012)
ob_mball_27 = bpy.data.objects.new('Mball.27', me_sphere_012)
ob_mball_28 = bpy.data.objects.new('Mball.28', me_sphere_012)
ob_mball_29 = bpy.data.objects.new('Mball.29', me_sphere_012)
ob_mball_30 = bpy.data.objects.new('Mball.30', me_sphere_012)
ob_mball_31 = bpy.data.objects.new('Mball.31', me_sphere_012)
ob_mball_32 = bpy.data.objects.new('Mball.32', me_sphere_012)
ob_mball_33 = bpy.data.objects.new('Mball.33', me_sphere_012)
ob_mball_34 = bpy.data.objects.new('Mball.34', me_sphere_012)
ob_mball_35 = bpy.data.objects.new('Mball.35', me_sphere_012)
ob_mball_36 = bpy.data.objects.new('Mball.36', me_sphere_012)
ob_mball_37 = bpy.data.objects.new('Mball.37', me_sphere_012)
ob_mball_38 = bpy.data.objects.new('Mball.38', me_sphere_012)
ob_mball_39 = bpy.data.objects.new('Mball.39', me_sphere_012)
ob_mball_40 = bpy.data.objects.new('Mball.40', me_sphere_012)
ob_mball_41 = bpy.data.objects.new('Mball.41', me_sphere_012)
ob_mball_42 = bpy.data.objects.new('Mball.42', me_sphere_012)
ob_mball_43 = bpy.data.objects.new('Mball.43', me_sphere_012)
ob_mball_44 = bpy.data.objects.new('Mball.44', me_sphere_012)
ob_mball_45 = bpy.data.objects.new('Mball.45', me_sphere_012)
ob_mball_46 = bpy.data.objects.new('Mball.46', me_sphere_012)
ob_mball_47 = bpy.data.objects.new('Mball.47', me_sphere_012)
ob_mball_48 = bpy.data.objects.new('Mball.48', me_sphere_012)
ob_mball_49 = bpy.data.objects.new('Mball.49', me_sphere_012)
ob_mball_50 = bpy.data.objects.new('Mball.50', me_sphere_012)
ob_mball_51 = bpy.data.objects.new('Mball.51', me_sphere_012)
ob_mball_52 = bpy.data.objects.new('Mball.52', me_sphere_012)
ob_mball_53 = bpy.data.objects.new('Mball.53', me_sphere_012)
ob_mball_54 = bpy.data.objects.new('Mball.54', me_sphere_012)
ob_mball_55 = bpy.data.objects.new('Mball.55', me_sphere_012)
ob_mball_56 = bpy.data.objects.new('Mball.56', me_sphere_012)
ob_mball_57 = bpy.data.objects.new('Mball.57', me_sphere_012)
ob_mball_58 = bpy.data.objects.new('Mball.58', me_sphere_012)
ob_mball_59 = bpy.data.objects.new('Mball.59', me_sphere_012)
ob_mball_60 = bpy.data.objects.new('Mball.60', me_sphere_012)
ob_mball_61 = bpy.data.objects.new('Mball.61', me_sphere_012)
ob_mball_62 = bpy.data.objects.new('Mball.62', me_sphere_012)
ob_mball_63 = bpy.data.objects.new('Mball.63', me_sphere_012)
ob_mball_64 = bpy.data.objects.new('Mball.64', me_sphere_012)
ob_mball_65 = bpy.data.objects.new('Mball.65', me_sphere_012)
ob_mball_66 = bpy.data.objects.new('Mball.66', me_sphere_012)
ob_mball_67 = bpy.data.objects.new('Mball.67', me_sphere_012)
ob_mball_68 = bpy.data.objects.new('Mball.68', me_sphere_012)
ob_mball_69 = bpy.data.objects.new('Mball.69', me_sphere_012)
ob_mball_70 = bpy.data.objects.new('Mball.70', me_sphere_012)
ob_mball_71 = bpy.data.objects.new('Mball.71', me_sphere_012)
ob_mball_72 = bpy.data.objects.new('Mball.72', me_sphere_012)
ob_mball_73 = bpy.data.objects.new('Mball.73', me_sphere_012)
ob_mball_74 = bpy.data.objects.new('Mball.74', me_sphere_012)
ob_mball_75 = bpy.data.objects.new('Mball.75', me_sphere_012)
ob_mball_76 = bpy.data.objects.new('Mball.76', me_sphere_012)
ob_mball_77 = bpy.data.objects.new('Mball.77', me_sphere_012)
ob_mball_78 = bpy.data.objects.new('Mball.78', me_sphere_012)
ob_mball_79 = bpy.data.objects.new('Mball.79', me_sphere_012)
ob_mball_80 = bpy.data.objects.new('Mball.80', me_sphere_012)
ob_mball_81 = bpy.data.objects.new('Mball.81', me_sphere_012)
ob_mball_82 = bpy.data.objects.new('Mball.82', me_sphere_012)
ob_mball_83 = bpy.data.objects.new('Mball.83', me_sphere_012)
ob_mball_84 = bpy.data.objects.new('Mball.84', me_sphere_012)
ob_mball_85 = bpy.data.objects.new('Mball.85', me_sphere_012)
ob_mball_86 = bpy.data.objects.new('Mball.86', me_sphere_012)
ob_mball_87 = bpy.data.objects.new('Mball.87', me_sphere_012)
ob_mball_88 = bpy.data.objects.new('Mball.88', me_sphere_012)
ob_mball_89 = bpy.data.objects.new('Mball.89', me_sphere_012)
ob_mball_90 = bpy.data.objects.new('Mball.90', me_sphere_012)
ob_mball_91 = bpy.data.objects.new('Mball.91', me_sphere_012)
ob_mball_92 = bpy.data.objects.new('Mball.92', me_sphere_012)
ob_mball_93 = bpy.data.objects.new('Mball.93', me_sphere_012)
ob_mball_94 = bpy.data.objects.new('Mball.94', me_sphere_012)
ob_mball_95 = bpy.data.objects.new('Mball.95', me_sphere_012)
ob_mball_96 = bpy.data.objects.new('Mball.96', me_sphere_012)
ob_mball_97 = bpy.data.objects.new('Mball.97', me_sphere_012)
ob_mball_98 = bpy.data.objects.new('Mball.98', me_sphere_012)
ob_mball_99 = bpy.data.objects.new('Mball.99', me_sphere_012)
ob_mball_100 = bpy.data.objects.new('Mball.100', me_sphere_012)
ob_mball_101 = bpy.data.objects.new('Mball.101', me_sphere_012)
ob_camera = bpy.data.objects.new('Camera', cam_camera_005)
ob_point = bpy.data.objects.new('Point', light_point_001)
ob_empty = bpy.data.objects.new('Empty', None)

# ---- transforms, parenting, visibility, modifiers, constraints
ob_mball_0.parent = ob_empty
ob_mball_0.matrix_parent_inverse = Matrix(((-0.4148, 0.8986, 0.1433, -0.0), (0.769, 0.262, 0.583, 0.0), (0.4864, 0.352, -0.7997, -0.0), (-0.0, 0.0, 0.0, 1.0)))
ob_mball_0.location = (-0.7672, -1.673, -0.0667)
ob_mball_1.parent = ob_empty
ob_mball_1.matrix_parent_inverse = Matrix(((-0.4148, 0.8986, 0.1433, -0.0), (0.769, 0.262, 0.583, 0.0), (0.4864, 0.352, -0.7997, -0.0), (-0.0, 0.0, 0.0, 1.0)))
ob_mball_1.location = (0.8534, -0.7141, -0.4276)
ob_mball_2.parent = ob_empty
ob_mball_2.matrix_parent_inverse = Matrix(((-0.4148, 0.8986, 0.1433, -0.0), (0.769, 0.262, 0.583, 0.0), (0.4864, 0.352, -0.7997, -0.0), (-0.0, 0.0, 0.0, 1.0)))
ob_mball_2.location = (-0.5651, 0.1522, 0.6345)
ob_mball_3.parent = ob_empty
ob_mball_3.matrix_parent_inverse = Matrix(((-0.4148, 0.8986, 0.1433, -0.0), (0.769, 0.262, 0.583, 0.0), (0.4864, 0.352, -0.7997, -0.0), (-0.0, 0.0, 0.0, 1.0)))
ob_mball_3.location = (-0.854, -0.0636, -1.233)
ob_mball_4.parent = ob_empty
ob_mball_4.matrix_parent_inverse = Matrix(((-0.4148, 0.8986, 0.1433, -0.0), (0.769, 0.262, 0.583, 0.0), (0.4864, 0.352, -0.7997, -0.0), (-0.0, 0.0, 0.0, 1.0)))
ob_mball_4.location = (0.4328, 1.216, -0.6071)
ob_mball_5.parent = ob_empty
ob_mball_5.matrix_parent_inverse = Matrix(((-0.4148, 0.8986, 0.1433, -0.0), (0.769, 0.262, 0.583, 0.0), (0.4864, 0.352, -0.7997, -0.0), (-0.0, 0.0, 0.0, 1.0)))
ob_mball_5.location = (0.8996, 0.09119, -2.167)
ob_mball_6.parent = ob_empty
ob_mball_6.matrix_parent_inverse = Matrix(((-0.4148, 0.8986, 0.1433, -0.0), (0.769, 0.262, 0.583, 0.0), (0.4864, 0.352, -0.7997, -0.0), (-0.0, 0.0, 0.0, 1.0)))
ob_mball_6.location = (-0.08719, -1.634, -1.932)
ob_mball_7.parent = ob_empty
ob_mball_7.matrix_parent_inverse = Matrix(((-0.4148, 0.8986, 0.1433, -0.0), (0.769, 0.262, 0.583, 0.0), (0.4864, 0.352, -0.7997, -0.0), (-0.0, 0.0, 0.0, 1.0)))
ob_mball_7.location = (0.4832, -1.292, 1.432)
ob_mball_8.parent = ob_empty
ob_mball_8.matrix_parent_inverse = Matrix(((-0.4148, 0.8986, 0.1433, -0.0), (0.769, 0.262, 0.583, 0.0), (0.4864, 0.352, -0.7997, -0.0), (-0.0, 0.0, 0.0, 1.0)))
ob_mball_8.location = (1.846, -1.61, -1.881)
ob_mball_9.parent = ob_empty
ob_mball_9.matrix_parent_inverse = Matrix(((-0.4148, 0.8986, 0.1433, -0.0), (0.769, 0.262, 0.583, 0.0), (0.4864, 0.352, -0.7997, -0.0), (-0.0, 0.0, 0.0, 1.0)))
ob_mball_9.location = (0.8863, -1.244, -3.592)
ob_mball_10.parent = ob_empty
ob_mball_10.matrix_parent_inverse = Matrix(((-0.4148, 0.8986, 0.1433, -0.0), (0.769, 0.262, 0.583, 0.0), (0.4864, 0.352, -0.7997, -0.0), (-0.0, 0.0, 0.0, 1.0)))
ob_mball_10.location = (2.256, 0.6397, -0.7849)
ob_mball_11.parent = ob_empty
ob_mball_11.matrix_parent_inverse = Matrix(((-0.4148, 0.8986, 0.1433, -0.0), (0.769, 0.262, 0.583, 0.0), (0.4864, 0.352, -0.7997, -0.0), (-0.0, 0.0, 0.0, 1.0)))
ob_mball_11.location = (2.073, -0.2014, 1.016)
ob_mball_12.parent = ob_empty
ob_mball_12.matrix_parent_inverse = Matrix(((-0.4148, 0.8986, 0.1433, -0.0), (0.769, 0.262, 0.583, 0.0), (0.4864, 0.352, -0.7997, -0.0), (-0.0, 0.0, 0.0, 1.0)))
ob_mball_12.location = (-2.311, -0.4685, 0.03997)
ob_mball_13.parent = ob_empty
ob_mball_13.matrix_parent_inverse = Matrix(((-0.4148, 0.8986, 0.1433, -0.0), (0.769, 0.262, 0.583, 0.0), (0.4864, 0.352, -0.7997, -0.0), (-0.0, 0.0, 0.0, 1.0)))
ob_mball_13.location = (0.6204, 0.6015, 2.046)
ob_mball_14.parent = ob_empty
ob_mball_14.matrix_parent_inverse = Matrix(((-0.4148, 0.8986, 0.1433, -0.0), (0.769, 0.262, 0.583, 0.0), (0.4864, 0.352, -0.7997, -0.0), (-0.0, 0.0, 0.0, 1.0)))
ob_mball_14.location = (-1.465, -1.171, 1.695)
ob_mball_15.parent = ob_empty
ob_mball_15.matrix_parent_inverse = Matrix(((-0.4148, 0.8986, 0.1433, -0.0), (0.769, 0.262, 0.583, 0.0), (0.4864, 0.352, -0.7997, -0.0), (-0.0, 0.0, 0.0, 1.0)))
ob_mball_15.location = (-2.041, -1.626, -1.542)
ob_mball_16.parent = ob_empty
ob_mball_16.matrix_parent_inverse = Matrix(((-0.4148, 0.8986, 0.1433, -0.0), (0.769, 0.262, 0.583, 0.0), (0.4864, 0.352, -0.7997, -0.0), (-0.0, 0.0, 0.0, 1.0)))
ob_mball_16.location = (1.679, -0.7558, 2.884)
ob_mball_17.parent = ob_empty
ob_mball_17.matrix_parent_inverse = Matrix(((-0.4148, 0.8986, 0.1433, -0.0), (0.769, 0.262, 0.583, 0.0), (0.4864, 0.352, -0.7997, -0.0), (-0.0, 0.0, 0.0, 1.0)))
ob_mball_17.location = (-2.691, 0.1912, -1.765)
ob_mball_18.parent = ob_empty
ob_mball_18.matrix_parent_inverse = Matrix(((-0.4148, 0.8986, 0.1433, -0.0), (0.769, 0.262, 0.583, 0.0), (0.4864, 0.352, -0.7997, -0.0), (-0.0, 0.0, 0.0, 1.0)))
ob_mball_18.location = (-0.9431, -3.237, -1.233)
ob_mball_19.parent = ob_empty
ob_mball_19.matrix_parent_inverse = Matrix(((-0.4148, 0.8986, 0.1433, -0.0), (0.769, 0.262, 0.583, 0.0), (0.4864, 0.352, -0.7997, -0.0), (-0.0, 0.0, 0.0, 1.0)))
ob_mball_19.location = (-0.2484, 2.055, 1.055)
ob_mball_20.parent = ob_empty
ob_mball_20.matrix_parent_inverse = Matrix(((-0.4148, 0.8986, 0.1433, -0.0), (0.769, 0.262, 0.583, 0.0), (0.4864, 0.352, -0.7997, -0.0), (-0.0, 0.0, 0.0, 1.0)))
ob_mball_20.location = (1.481, 1.96, -2.063)
ob_mball_21.parent = ob_empty
ob_mball_21.matrix_parent_inverse = Matrix(((-0.4148, 0.8986, 0.1433, -0.0), (0.769, 0.262, 0.583, 0.0), (0.4864, 0.352, -0.7997, -0.0), (-0.0, 0.0, 0.0, 1.0)))
ob_mball_21.location = (-1.339, -0.5532, -3.041)
ob_mball_22.parent = ob_empty
ob_mball_22.matrix_parent_inverse = Matrix(((-0.4148, 0.8986, 0.1433, -0.0), (0.769, 0.262, 0.583, 0.0), (0.4864, 0.352, -0.7997, -0.0), (-0.0, 0.0, 0.0, 1.0)))
ob_mball_22.location = (-0.26, -0.7298, 3.182)
ob_mball_23.parent = ob_empty
ob_mball_23.matrix_parent_inverse = Matrix(((-0.4148, 0.8986, 0.1433, -0.0), (0.769, 0.262, 0.583, 0.0), (0.4864, 0.352, -0.7997, -0.0), (-0.0, 0.0, 0.0, 1.0)))
ob_mball_23.location = (-3.172, -1.184, -3.104)
ob_mball_24.parent = ob_empty
ob_mball_24.matrix_parent_inverse = Matrix(((-0.4148, 0.8986, 0.1433, -0.0), (0.769, 0.262, 0.583, 0.0), (0.4864, 0.352, -0.7997, -0.0), (-0.0, 0.0, 0.0, 1.0)))
ob_mball_24.location = (2.564, -0.3268, -3.163)
ob_mball_25.parent = ob_empty
ob_mball_25.matrix_parent_inverse = Matrix(((-0.4148, 0.8986, 0.1433, -0.0), (0.769, 0.262, 0.583, 0.0), (0.4864, 0.352, -0.7997, -0.0), (-0.0, 0.0, 0.0, 1.0)))
ob_mball_25.location = (-1.326, 0.6991, 2.337)
ob_mball_26.parent = ob_empty
ob_mball_26.matrix_parent_inverse = Matrix(((-0.4148, 0.8986, 0.1433, -0.0), (0.769, 0.262, 0.583, 0.0), (0.4864, 0.352, -0.7997, -0.0), (-0.0, 0.0, 0.0, 1.0)))
ob_mball_26.location = (1.683, 1.689, 0.7982)
ob_mball_27.parent = ob_empty
ob_mball_27.matrix_parent_inverse = Matrix(((-0.4148, 0.8986, 0.1433, -0.0), (0.769, 0.262, 0.583, 0.0), (0.4864, 0.352, -0.7997, -0.0), (-0.0, 0.0, 0.0, 1.0)))
ob_mball_27.location = (0.8442, -2.694, -0.5602)
ob_mball_28.parent = ob_empty
ob_mball_28.matrix_parent_inverse = Matrix(((-0.4148, 0.8986, 0.1433, -0.0), (0.769, 0.262, 0.583, 0.0), (0.4864, 0.352, -0.7997, -0.0), (-0.0, 0.0, 0.0, 1.0)))
ob_mball_28.location = (-0.09831, 2.091, 3.034)
ob_mball_29.parent = ob_empty
ob_mball_29.matrix_parent_inverse = Matrix(((-0.4148, 0.8986, 0.1433, -0.0), (0.769, 0.262, 0.583, 0.0), (0.4864, 0.352, -0.7997, -0.0), (-0.0, 0.0, 0.0, 1.0)))
ob_mball_29.location = (-1.777, 2.614, 2.17)
ob_mball_30.parent = ob_empty
ob_mball_30.matrix_parent_inverse = Matrix(((-0.4148, 0.8986, 0.1433, -0.0), (0.769, 0.262, 0.583, 0.0), (0.4864, 0.352, -0.7997, -0.0), (-0.0, 0.0, 0.0, 1.0)))
ob_mball_30.location = (-2.779, 0.6897, -3.619)
ob_mball_31.parent = ob_empty
ob_mball_31.matrix_parent_inverse = Matrix(((-0.4148, 0.8986, 0.1433, -0.0), (0.769, 0.262, 0.583, 0.0), (0.4864, 0.352, -0.7997, -0.0), (-0.0, 0.0, 0.0, 1.0)))
ob_mball_31.location = (0.9207, -3.051, -2.861)
ob_mball_32.parent = ob_empty
ob_mball_32.matrix_parent_inverse = Matrix(((-0.4148, 0.8986, 0.1433, -0.0), (0.769, 0.262, 0.583, 0.0), (0.4864, 0.352, -0.7997, -0.0), (-0.0, 0.0, 0.0, 1.0)))
ob_mball_32.location = (-1.777, 1.722, 3.936)
ob_mball_33.parent = ob_empty
ob_mball_33.matrix_parent_inverse = Matrix(((-0.4148, 0.8986, 0.1433, -0.0), (0.769, 0.262, 0.583, 0.0), (0.4864, 0.352, -0.7997, -0.0), (-0.0, 0.0, 0.0, 1.0)))
ob_mball_33.location = (-0.4233, 1.524, -2.334)
ob_mball_34.parent = ob_empty
ob_mball_34.matrix_parent_inverse = Matrix(((-0.4148, 0.8986, 0.1433, -0.0), (0.769, 0.262, 0.583, 0.0), (0.4864, 0.352, -0.7997, -0.0), (-0.0, 0.0, 0.0, 1.0)))
ob_mball_34.location = (-0.4543, -2.588, 2.608)
ob_mball_35.parent = ob_empty
ob_mball_35.matrix_parent_inverse = Matrix(((-0.4148, 0.8986, 0.1433, -0.0), (0.769, 0.262, 0.583, 0.0), (0.4864, 0.352, -0.7997, -0.0), (-0.0, 0.0, 0.0, 1.0)))
ob_mball_35.location = (-0.7506, -2.351, -3.626)
ob_mball_36.parent = ob_empty
ob_mball_36.matrix_parent_inverse = Matrix(((-0.4148, 0.8986, 0.1433, -0.0), (0.769, 0.262, 0.583, 0.0), (0.4864, 0.352, -0.7997, -0.0), (-0.0, 0.0, 0.0, 1.0)))
ob_mball_36.location = (-2.061, 1.405, 0.6394)
ob_mball_37.parent = ob_empty
ob_mball_37.matrix_parent_inverse = Matrix(((-0.4148, 0.8986, 0.1433, -0.0), (0.769, 0.262, 0.583, 0.0), (0.4864, 0.352, -0.7997, -0.0), (-0.0, 0.0, 0.0, 1.0)))
ob_mball_37.location = (-0.09565, 3.75, 2.073)
ob_mball_38.parent = ob_empty
ob_mball_38.matrix_parent_inverse = Matrix(((-0.4148, 0.8986, 0.1433, -0.0), (0.769, 0.262, 0.583, 0.0), (0.4864, 0.352, -0.7997, -0.0), (-0.0, 0.0, 0.0, 1.0)))
ob_mball_38.location = (2.468, 1.016, 2.497)
ob_mball_39.parent = ob_empty
ob_mball_39.matrix_parent_inverse = Matrix(((-0.4148, 0.8986, 0.1433, -0.0), (0.769, 0.262, 0.583, 0.0), (0.4864, 0.352, -0.7997, -0.0), (-0.0, 0.0, 0.0, 1.0)))
ob_mball_39.location = (2.656, 2.581, -0.6385)
ob_mball_40.parent = ob_empty
ob_mball_40.matrix_parent_inverse = Matrix(((-0.4148, 0.8986, 0.1433, -0.0), (0.769, 0.262, 0.583, 0.0), (0.4864, 0.352, -0.7997, -0.0), (-0.0, 0.0, 0.0, 1.0)))
ob_mball_40.location = (-1.161, 3.6, 3.727)
ob_mball_41.parent = ob_empty
ob_mball_41.matrix_parent_inverse = Matrix(((-0.4148, 0.8986, 0.1433, -0.0), (0.769, 0.262, 0.583, 0.0), (0.4864, 0.352, -0.7997, -0.0), (-0.0, 0.0, 0.0, 1.0)))
ob_mball_41.location = (-2.301, 2.049, -2.232)
ob_mball_42.parent = ob_empty
ob_mball_42.matrix_parent_inverse = Matrix(((-0.4148, 0.8986, 0.1433, -0.0), (0.769, 0.262, 0.583, 0.0), (0.4864, 0.352, -0.7997, -0.0), (-0.0, 0.0, 0.0, 1.0)))
ob_mball_42.location = (-0.6951, -4.199, -2.911)
ob_mball_43.parent = ob_empty
ob_mball_43.matrix_parent_inverse = Matrix(((-0.4148, 0.8986, 0.1433, -0.0), (0.769, 0.262, 0.583, 0.0), (0.4864, 0.352, -0.7997, -0.0), (-0.0, 0.0, 0.0, 1.0)))
ob_mball_43.location = (1.625, 2.8, 2.377)
ob_mball_44.parent = ob_empty
ob_mball_44.matrix_parent_inverse = Matrix(((-0.4148, 0.8986, 0.1433, -0.0), (0.769, 0.262, 0.583, 0.0), (0.4864, 0.352, -0.7997, -0.0), (-0.0, 0.0, 0.0, 1.0)))
ob_mball_44.location = (-0.2358, 2.385, 4.966)
ob_mball_45.parent = ob_empty
ob_mball_45.matrix_parent_inverse = Matrix(((-0.4148, 0.8986, 0.1433, -0.0), (0.769, 0.262, 0.583, 0.0), (0.4864, 0.352, -0.7997, -0.0), (-0.0, 0.0, 0.0, 1.0)))
ob_mball_45.location = (-1.066, 2.456, -0.7122)
ob_mball_46.parent = ob_empty
ob_mball_46.matrix_parent_inverse = Matrix(((-0.4148, 0.8986, 0.1433, -0.0), (0.769, 0.262, 0.583, 0.0), (0.4864, 0.352, -0.7997, -0.0), (-0.0, 0.0, 0.0, 1.0)))
ob_mball_46.location = (-4.441, 0.2208, -2.628)
ob_mball_47.parent = ob_empty
ob_mball_47.matrix_parent_inverse = Matrix(((-0.4148, 0.8986, 0.1433, -0.0), (0.769, 0.262, 0.583, 0.0), (0.4864, 0.352, -0.7997, -0.0), (-0.0, 0.0, 0.0, 1.0)))
ob_mball_47.location = (0.7671, 3.671, 3.869)
ob_mball_48.parent = ob_empty
ob_mball_48.matrix_parent_inverse = Matrix(((-0.4148, 0.8986, 0.1433, -0.0), (0.769, 0.262, 0.583, 0.0), (0.4864, 0.352, -0.7997, -0.0), (-0.0, 0.0, 0.0, 1.0)))
ob_mball_48.location = (-2.042, -1.33, -4.706)
ob_mball_49.parent = ob_empty
ob_mball_49.matrix_parent_inverse = Matrix(((-0.4148, 0.8986, 0.1433, -0.0), (0.769, 0.262, 0.583, 0.0), (0.4864, 0.352, -0.7997, -0.0), (-0.0, 0.0, 0.0, 1.0)))
ob_mball_49.location = (-3.977, -1.205, -1.319)
ob_mball_50.parent = ob_empty
ob_mball_50.matrix_parent_inverse = Matrix(((-0.4148, 0.8986, 0.1433, -0.0), (0.769, 0.262, 0.583, 0.0), (0.4864, 0.352, -0.7997, -0.0), (-0.0, 0.0, 0.0, 1.0)))
ob_mball_50.location = (3.51, -0.6685, 2.316)
ob_mball_51.parent = ob_empty
ob_mball_51.matrix_parent_inverse = Matrix(((-0.4148, 0.8986, 0.1433, -0.0), (0.769, 0.262, 0.583, 0.0), (0.4864, 0.352, -0.7997, -0.0), (-0.0, 0.0, 0.0, 1.0)))
ob_mball_51.location = (0.6392, -4.399, -1.495)
ob_mball_52.parent = ob_empty
ob_mball_52.matrix_parent_inverse = Matrix(((-0.4148, 0.8986, 0.1433, -0.0), (0.769, 0.262, 0.583, 0.0), (0.4864, 0.352, -0.7997, -0.0), (-0.0, 0.0, 0.0, 1.0)))
ob_mball_52.location = (0.867, -2.133, 4.004)
ob_mball_53.parent = ob_empty
ob_mball_53.matrix_parent_inverse = Matrix(((-0.4148, 0.8986, 0.1433, -0.0), (0.769, 0.262, 0.583, 0.0), (0.4864, 0.352, -0.7997, -0.0), (-0.0, 0.0, 0.0, 1.0)))
ob_mball_53.location = (1.093, 0.6674, -4.043)
ob_mball_54.parent = ob_empty
ob_mball_54.matrix_parent_inverse = Matrix(((-0.4148, 0.8986, 0.1433, -0.0), (0.769, 0.262, 0.583, 0.0), (0.4864, 0.352, -0.7997, -0.0), (-0.0, 0.0, 0.0, 1.0)))
ob_mball_54.location = (2.762, -2.277, 3.419)
ob_mball_55.parent = ob_empty
ob_mball_55.matrix_parent_inverse = Matrix(((-0.4148, 0.8986, 0.1433, -0.0), (0.769, 0.262, 0.583, 0.0), (0.4864, 0.352, -0.7997, -0.0), (-0.0, 0.0, 0.0, 1.0)))
ob_mball_55.location = (-3.05, -2.29, 0.02859)
ob_mball_56.parent = ob_empty
ob_mball_56.matrix_parent_inverse = Matrix(((-0.4148, 0.8986, 0.1433, -0.0), (0.769, 0.262, 0.583, 0.0), (0.4864, 0.352, -0.7997, -0.0), (-0.0, 0.0, 0.0, 1.0)))
ob_mball_56.location = (2.324, -2.043, 1.525)
ob_mball_57.parent = ob_empty
ob_mball_57.matrix_parent_inverse = Matrix(((-0.4148, 0.8986, 0.1433, -0.0), (0.769, 0.262, 0.583, 0.0), (0.4864, 0.352, -0.7997, -0.0), (-0.0, 0.0, 0.0, 1.0)))
ob_mball_57.location = (1.516, 1.859, 4.097)
ob_mball_58.parent = ob_empty
ob_mball_58.matrix_parent_inverse = Matrix(((-0.4148, 0.8986, 0.1433, -0.0), (0.769, 0.262, 0.583, 0.0), (0.4864, 0.352, -0.7997, -0.0), (-0.0, 0.0, 0.0, 1.0)))
ob_mball_58.location = (0.7756, 3.094, -0.2664)
ob_mball_59.parent = ob_empty
ob_mball_59.matrix_parent_inverse = Matrix(((-0.4148, 0.8986, 0.1433, -0.0), (0.769, 0.262, 0.583, 0.0), (0.4864, 0.352, -0.7997, -0.0), (-0.0, 0.0, 0.0, 1.0)))
ob_mball_59.location = (2.357, -3.471, -1.567)
ob_mball_60.parent = ob_empty
ob_mball_60.matrix_parent_inverse = Matrix(((-0.4148, 0.8986, 0.1433, -0.0), (0.769, 0.262, 0.583, 0.0), (0.4864, 0.352, -0.7997, -0.0), (-0.0, 0.0, 0.0, 1.0)))
ob_mball_60.location = (2.753, 1.568, -3.486)
ob_mball_61.parent = ob_empty
ob_mball_61.matrix_parent_inverse = Matrix(((-0.4148, 0.8986, 0.1433, -0.0), (0.769, 0.262, 0.583, 0.0), (0.4864, 0.352, -0.7997, -0.0), (-0.0, 0.0, 0.0, 1.0)))
ob_mball_61.location = (1.175, 2.628, -3.886)
ob_mball_62.parent = ob_empty
ob_mball_62.matrix_parent_inverse = Matrix(((-0.4148, 0.8986, 0.1433, -0.0), (0.769, 0.262, 0.583, 0.0), (0.4864, 0.352, -0.7997, -0.0), (-0.0, 0.0, 0.0, 1.0)))
ob_mball_62.location = (-1.58, -3.045, 1.072)
ob_mball_63.parent = ob_empty
ob_mball_63.matrix_parent_inverse = Matrix(((-0.4148, 0.8986, 0.1433, -0.0), (0.769, 0.262, 0.583, 0.0), (0.4864, 0.352, -0.7997, -0.0), (-0.0, 0.0, 0.0, 1.0)))
ob_mball_63.location = (3.761, 0.7744, 1.011)
ob_mball_64.parent = ob_empty
ob_mball_64.matrix_parent_inverse = Matrix(((-0.4148, 0.8986, 0.1433, -0.0), (0.769, 0.262, 0.583, 0.0), (0.4864, 0.352, -0.7997, -0.0), (-0.0, 0.0, 0.0, 1.0)))
ob_mball_64.location = (-1.081, -5.199, -1.135)
ob_mball_65.parent = ob_empty
ob_mball_65.matrix_parent_inverse = Matrix(((-0.4148, 0.8986, 0.1433, -0.0), (0.769, 0.262, 0.583, 0.0), (0.4864, 0.352, -0.7997, -0.0), (-0.0, 0.0, 0.0, 1.0)))
ob_mball_65.location = (-4.222, -0.3028, -4.513)
ob_mball_66.parent = ob_empty
ob_mball_66.matrix_parent_inverse = Matrix(((-0.4148, 0.8986, 0.1433, -0.0), (0.769, 0.262, 0.583, 0.0), (0.4864, 0.352, -0.7997, -0.0), (-0.0, 0.0, 0.0, 1.0)))
ob_mball_66.location = (4.394, 1.017, 2.857)
ob_mball_67.parent = ob_empty
ob_mball_67.matrix_parent_inverse = Matrix(((-0.4148, 0.8986, 0.1433, -0.0), (0.769, 0.262, 0.583, 0.0), (0.4864, 0.352, -0.7997, -0.0), (-0.0, 0.0, 0.0, 1.0)))
ob_mball_67.location = (-4.477, 1.59, -4.041)
ob_mball_68.parent = ob_empty
ob_mball_68.matrix_parent_inverse = Matrix(((-0.4148, 0.8986, 0.1433, -0.0), (0.769, 0.262, 0.583, 0.0), (0.4864, 0.352, -0.7997, -0.0), (-0.0, 0.0, 0.0, 1.0)))
ob_mball_68.location = (3.691, -1.119, 0.419)
ob_mball_69.parent = ob_empty
ob_mball_69.matrix_parent_inverse = Matrix(((-0.4148, 0.8986, 0.1433, -0.0), (0.769, 0.262, 0.583, 0.0), (0.4864, 0.352, -0.7997, -0.0), (-0.0, 0.0, 0.0, 1.0)))
ob_mball_69.location = (-0.1753, -4.163, 0.2904)
ob_mball_70.parent = ob_empty
ob_mball_70.matrix_parent_inverse = Matrix(((-0.4148, 0.8986, 0.1433, -0.0), (0.769, 0.262, 0.583, 0.0), (0.4864, 0.352, -0.7997, -0.0), (-0.0, 0.0, 0.0, 1.0)))
ob_mball_70.location = (0.2546, -3.751, -4.575)
ob_mball_71.parent = ob_empty
ob_mball_71.matrix_parent_inverse = Matrix(((-0.4148, 0.8986, 0.1433, -0.0), (0.769, 0.262, 0.583, 0.0), (0.4864, 0.352, -0.7997, -0.0), (-0.0, 0.0, 0.0, 1.0)))
ob_mball_71.location = (2.171, 1.687, -5.336)
ob_mball_72.parent = ob_empty
ob_mball_72.matrix_parent_inverse = Matrix(((-0.4148, 0.8986, 0.1433, -0.0), (0.769, 0.262, 0.583, 0.0), (0.4864, 0.352, -0.7997, -0.0), (-0.0, 0.0, 0.0, 1.0)))
ob_mball_72.location = (0.5608, -5.89, -0.2411)
ob_mball_73.parent = ob_empty
ob_mball_73.matrix_parent_inverse = Matrix(((-0.4148, 0.8986, 0.1433, -0.0), (0.769, 0.262, 0.583, 0.0), (0.4864, 0.352, -0.7997, -0.0), (-0.0, 0.0, 0.0, 1.0)))
ob_mball_73.location = (1.76, -4.335, 0.09882)
ob_mball_74.parent = ob_empty
ob_mball_74.matrix_parent_inverse = Matrix(((-0.4148, 0.8986, 0.1433, -0.0), (0.769, 0.262, 0.583, 0.0), (0.4864, 0.352, -0.7997, -0.0), (-0.0, 0.0, 0.0, 1.0)))
ob_mball_74.location = (-3.406, -1.081, 1.543)
ob_mball_75.parent = ob_empty
ob_mball_75.matrix_parent_inverse = Matrix(((-0.4148, 0.8986, 0.1433, -0.0), (0.769, 0.262, 0.583, 0.0), (0.4864, 0.352, -0.7997, -0.0), (-0.0, 0.0, 0.0, 1.0)))
ob_mball_75.location = (-2.441, -2.484, 2.736)
ob_mball_76.parent = ob_empty
ob_mball_76.matrix_parent_inverse = Matrix(((-0.4148, 0.8986, 0.1433, -0.0), (0.769, 0.262, 0.583, 0.0), (0.4864, 0.352, -0.7997, -0.0), (-0.0, 0.0, 0.0, 1.0)))
ob_mball_76.location = (-2.547, -0.5815, 3.231)
ob_mball_77.parent = ob_empty
ob_mball_77.matrix_parent_inverse = Matrix(((-0.4148, 0.8986, 0.1433, -0.0), (0.769, 0.262, 0.583, 0.0), (0.4864, 0.352, -0.7997, -0.0), (-0.0, 0.0, 0.0, 1.0)))
ob_mball_77.location = (3.258, 2.521, 3.459)
ob_mball_78.parent = ob_empty
ob_mball_78.matrix_parent_inverse = Matrix(((-0.4148, 0.8986, 0.1433, -0.0), (0.769, 0.262, 0.583, 0.0), (0.4864, 0.352, -0.7997, -0.0), (-0.0, 0.0, 0.0, 1.0)))
ob_mball_78.location = (-1.712, -3.798, -4.547)
ob_mball_79.parent = ob_empty
ob_mball_79.matrix_parent_inverse = Matrix(((-0.4148, 0.8986, 0.1433, -0.0), (0.769, 0.262, 0.583, 0.0), (0.4864, 0.352, -0.7997, -0.0), (-0.0, 0.0, 0.0, 1.0)))
ob_mball_79.location = (-4.174, -1.723, 3.22)
ob_mball_80.parent = ob_empty
ob_mball_80.matrix_parent_inverse = Matrix(((-0.4148, 0.8986, 0.1433, -0.0), (0.769, 0.262, 0.583, 0.0), (0.4864, 0.352, -0.7997, -0.0), (-0.0, 0.0, 0.0, 1.0)))
ob_mball_80.location = (-2.793, 2.609, -4.052)
ob_mball_81.parent = ob_empty
ob_mball_81.matrix_parent_inverse = Matrix(((-0.4148, 0.8986, 0.1433, -0.0), (0.769, 0.262, 0.583, 0.0), (0.4864, 0.352, -0.7997, -0.0), (-0.0, 0.0, 0.0, 1.0)))
ob_mball_81.location = (-4.877, -1.671, 0.3763)
ob_mball_82.parent = ob_empty
ob_mball_82.matrix_parent_inverse = Matrix(((-0.4148, 0.8986, 0.1433, -0.0), (0.769, 0.262, 0.583, 0.0), (0.4864, 0.352, -0.7997, -0.0), (-0.0, 0.0, 0.0, 1.0)))
ob_mball_82.location = (2.513, 4.328, 3.239)
ob_mball_83.parent = ob_empty
ob_mball_83.matrix_parent_inverse = Matrix(((-0.4148, 0.8986, 0.1433, -0.0), (0.769, 0.262, 0.583, 0.0), (0.4864, 0.352, -0.7997, -0.0), (-0.0, 0.0, 0.0, 1.0)))
ob_mball_83.location = (-1.334, -0.04234, 4.682)
ob_mball_84.parent = ob_empty
ob_mball_84.matrix_parent_inverse = Matrix(((-0.4148, 0.8986, 0.1433, -0.0), (0.769, 0.262, 0.583, 0.0), (0.4864, 0.352, -0.7997, -0.0), (-0.0, 0.0, 0.0, 1.0)))
ob_mball_84.location = (1.353, -3.383, 2.578)
ob_mball_85.parent = ob_empty
ob_mball_85.matrix_parent_inverse = Matrix(((-0.4148, 0.8986, 0.1433, -0.0), (0.769, 0.262, 0.583, 0.0), (0.4864, 0.352, -0.7997, -0.0), (-0.0, 0.0, 0.0, 1.0)))
ob_mball_85.location = (2.95, 3.261, -4.451)
ob_mball_86.parent = ob_empty
ob_mball_86.matrix_parent_inverse = Matrix(((-0.4148, 0.8986, 0.1433, -0.0), (0.769, 0.262, 0.583, 0.0), (0.4864, 0.352, -0.7997, -0.0), (-0.0, 0.0, 0.0, 1.0)))
ob_mball_86.location = (2.924, 3.238, -2.478)
ob_mball_87.parent = ob_empty
ob_mball_87.matrix_parent_inverse = Matrix(((-0.4148, 0.8986, 0.1433, -0.0), (0.769, 0.262, 0.583, 0.0), (0.4864, 0.352, -0.7997, -0.0), (-0.0, 0.0, 0.0, 1.0)))
ob_mball_87.location = (2.235, -0.9394, 4.762)
ob_mball_88.parent = ob_empty
ob_mball_88.matrix_parent_inverse = Matrix(((-0.4148, 0.8986, 0.1433, -0.0), (0.769, 0.262, 0.583, 0.0), (0.4864, 0.352, -0.7997, -0.0), (-0.0, 0.0, 0.0, 1.0)))
ob_mball_88.location = (-2.086, 3.029, 5.345)
ob_mball_89.parent = ob_empty
ob_mball_89.matrix_parent_inverse = Matrix(((-0.4148, 0.8986, 0.1433, -0.0), (0.769, 0.262, 0.583, 0.0), (0.4864, 0.352, -0.7997, -0.0), (-0.0, 0.0, 0.0, 1.0)))
ob_mball_89.location = (3.538, -0.6732, -1.493)
ob_mball_90.parent = ob_empty
ob_mball_90.matrix_parent_inverse = Matrix(((-0.4148, 0.8986, 0.1433, -0.0), (0.769, 0.262, 0.583, 0.0), (0.4864, 0.352, -0.7997, -0.0), (-0.0, 0.0, 0.0, 1.0)))
ob_mball_90.location = (3.127, 0.7612, 4.335)
ob_mball_91.parent = ob_empty
ob_mball_91.matrix_parent_inverse = Matrix(((-0.4148, 0.8986, 0.1433, -0.0), (0.769, 0.262, 0.583, 0.0), (0.4864, 0.352, -0.7997, -0.0), (-0.0, 0.0, 0.0, 1.0)))
ob_mball_91.location = (4.291, 0.5898, -2.808)
ob_mball_92.parent = ob_empty
ob_mball_92.matrix_parent_inverse = Matrix(((-0.4148, 0.8986, 0.1433, -0.0), (0.769, 0.262, 0.583, 0.0), (0.4864, 0.352, -0.7997, -0.0), (-0.0, 0.0, 0.0, 1.0)))
ob_mball_92.location = (3.368, 3.424, 1.714)
ob_mball_93.parent = ob_empty
ob_mball_93.matrix_parent_inverse = Matrix(((-0.4148, 0.8986, 0.1433, -0.0), (0.769, 0.262, 0.583, 0.0), (0.4864, 0.352, -0.7997, -0.0), (-0.0, 0.0, 0.0, 1.0)))
ob_mball_93.location = (1.374, 3.441, -5.65)
ob_mball_94.parent = ob_empty
ob_mball_94.matrix_parent_inverse = Matrix(((-0.4148, 0.8986, 0.1433, -0.0), (0.769, 0.262, 0.583, 0.0), (0.4864, 0.352, -0.7997, -0.0), (-0.0, 0.0, 0.0, 1.0)))
ob_mball_94.location = (-2.581, 1.146, 5.635)
ob_mball_95.parent = ob_empty
ob_mball_95.matrix_parent_inverse = Matrix(((-0.4148, 0.8986, 0.1433, -0.0), (0.769, 0.262, 0.583, 0.0), (0.4864, 0.352, -0.7997, -0.0), (-0.0, 0.0, 0.0, 1.0)))
ob_mball_95.location = (-5.97, 0.3221, -3.862)
ob_mball_96.parent = ob_empty
ob_mball_96.matrix_parent_inverse = Matrix(((-0.4148, 0.8986, 0.1433, -0.0), (0.769, 0.262, 0.583, 0.0), (0.4864, 0.352, -0.7997, -0.0), (-0.0, 0.0, 0.0, 1.0)))
ob_mball_96.location = (-4.02, -2.922, 1.641)
ob_mball_97.parent = ob_empty
ob_mball_97.matrix_parent_inverse = Matrix(((-0.4148, 0.8986, 0.1433, -0.0), (0.769, 0.262, 0.583, 0.0), (0.4864, 0.352, -0.7997, -0.0), (-0.0, 0.0, 0.0, 1.0)))
ob_mball_97.location = (-3.055, 3.153, 3.605)
ob_mball_98.parent = ob_empty
ob_mball_98.matrix_parent_inverse = Matrix(((-0.4148, 0.8986, 0.1433, -0.0), (0.769, 0.262, 0.583, 0.0), (0.4864, 0.352, -0.7997, -0.0), (-0.0, 0.0, 0.0, 1.0)))
ob_mball_98.location = (4.469, 2.472, -3.436)
ob_mball_99.parent = ob_empty
ob_mball_99.matrix_parent_inverse = Matrix(((-0.4148, 0.8986, 0.1433, -0.0), (0.769, 0.262, 0.583, 0.0), (0.4864, 0.352, -0.7997, -0.0), (-0.0, 0.0, 0.0, 1.0)))
ob_mball_99.location = (-3.703, 1.343, 4.03)
ob_mball_100.parent = ob_empty
ob_mball_100.matrix_parent_inverse = Matrix(((-0.4148, 0.8986, 0.1433, -0.0), (0.769, 0.262, 0.583, 0.0), (0.4864, 0.352, -0.7997, -0.0), (-0.0, 0.0, 0.0, 1.0)))
ob_mball_100.location = (0.2247, 1.837, -5.397)
ob_mball_101.parent = ob_empty
ob_mball_101.matrix_parent_inverse = Matrix(((-0.4148, 0.8986, 0.1433, -0.0), (0.769, 0.262, 0.583, 0.0), (0.4864, 0.352, -0.7997, -0.0), (-0.0, 0.0, 0.0, 1.0)))
ob_mball_101.location = (4.462, 4.06, 3.221)
ob_camera.location = (0.0, 63.64, 0.0)
ob_camera.rotation_euler = (-1.571, 0.0, 0.0)
ob_point.location = (10.36, 48.0, -4.218)
ob_empty.location = (0.0, 0.0, 0.0)
ob_empty.rotation_euler = (-3.535, -2.785, 13.68)

# ---- collection membership
scene.collection.objects.link(ob_mball_0)
scene.collection.objects.link(ob_mball_1)
scene.collection.objects.link(ob_mball_2)
scene.collection.objects.link(ob_mball_3)
scene.collection.objects.link(ob_mball_4)
scene.collection.objects.link(ob_mball_5)
scene.collection.objects.link(ob_mball_6)
scene.collection.objects.link(ob_mball_7)
scene.collection.objects.link(ob_mball_8)
scene.collection.objects.link(ob_mball_9)
scene.collection.objects.link(ob_mball_10)
scene.collection.objects.link(ob_mball_11)
scene.collection.objects.link(ob_mball_12)
scene.collection.objects.link(ob_mball_13)
scene.collection.objects.link(ob_mball_14)
scene.collection.objects.link(ob_mball_15)
scene.collection.objects.link(ob_mball_16)
scene.collection.objects.link(ob_mball_17)
scene.collection.objects.link(ob_mball_18)
scene.collection.objects.link(ob_mball_19)
scene.collection.objects.link(ob_mball_20)
scene.collection.objects.link(ob_mball_21)
scene.collection.objects.link(ob_mball_22)
scene.collection.objects.link(ob_mball_23)
scene.collection.objects.link(ob_mball_24)
scene.collection.objects.link(ob_mball_25)
scene.collection.objects.link(ob_mball_26)
scene.collection.objects.link(ob_mball_27)
scene.collection.objects.link(ob_mball_28)
scene.collection.objects.link(ob_mball_29)
scene.collection.objects.link(ob_mball_30)
scene.collection.objects.link(ob_mball_31)
scene.collection.objects.link(ob_mball_32)
scene.collection.objects.link(ob_mball_33)
scene.collection.objects.link(ob_mball_34)
scene.collection.objects.link(ob_mball_35)
scene.collection.objects.link(ob_mball_36)
scene.collection.objects.link(ob_mball_37)
scene.collection.objects.link(ob_mball_38)
scene.collection.objects.link(ob_mball_39)
scene.collection.objects.link(ob_mball_40)
scene.collection.objects.link(ob_mball_41)
scene.collection.objects.link(ob_mball_42)
scene.collection.objects.link(ob_mball_43)
scene.collection.objects.link(ob_mball_44)
scene.collection.objects.link(ob_mball_45)
scene.collection.objects.link(ob_mball_46)
scene.collection.objects.link(ob_mball_47)
scene.collection.objects.link(ob_mball_48)
scene.collection.objects.link(ob_mball_49)
scene.collection.objects.link(ob_mball_50)
scene.collection.objects.link(ob_mball_51)
scene.collection.objects.link(ob_mball_52)
scene.collection.objects.link(ob_mball_53)
scene.collection.objects.link(ob_mball_54)
scene.collection.objects.link(ob_mball_55)
scene.collection.objects.link(ob_mball_56)
scene.collection.objects.link(ob_mball_57)
scene.collection.objects.link(ob_mball_58)
scene.collection.objects.link(ob_mball_59)
scene.collection.objects.link(ob_mball_60)
scene.collection.objects.link(ob_mball_61)
scene.collection.objects.link(ob_mball_62)
scene.collection.objects.link(ob_mball_63)
scene.collection.objects.link(ob_mball_64)
scene.collection.objects.link(ob_mball_65)
scene.collection.objects.link(ob_mball_66)
scene.collection.objects.link(ob_mball_67)
scene.collection.objects.link(ob_mball_68)
scene.collection.objects.link(ob_mball_69)
scene.collection.objects.link(ob_mball_70)
scene.collection.objects.link(ob_mball_71)
scene.collection.objects.link(ob_mball_72)
scene.collection.objects.link(ob_mball_73)
scene.collection.objects.link(ob_mball_74)
scene.collection.objects.link(ob_mball_75)
scene.collection.objects.link(ob_mball_76)
scene.collection.objects.link(ob_mball_77)
scene.collection.objects.link(ob_mball_78)
scene.collection.objects.link(ob_mball_79)
scene.collection.objects.link(ob_mball_80)
scene.collection.objects.link(ob_mball_81)
scene.collection.objects.link(ob_mball_82)
scene.collection.objects.link(ob_mball_83)
scene.collection.objects.link(ob_mball_84)
scene.collection.objects.link(ob_mball_85)
scene.collection.objects.link(ob_mball_86)
scene.collection.objects.link(ob_mball_87)
scene.collection.objects.link(ob_mball_88)
scene.collection.objects.link(ob_mball_89)
scene.collection.objects.link(ob_mball_90)
scene.collection.objects.link(ob_mball_91)
scene.collection.objects.link(ob_mball_92)
scene.collection.objects.link(ob_mball_93)
scene.collection.objects.link(ob_mball_94)
scene.collection.objects.link(ob_mball_95)
scene.collection.objects.link(ob_mball_96)
scene.collection.objects.link(ob_mball_97)
scene.collection.objects.link(ob_mball_98)
scene.collection.objects.link(ob_mball_99)
scene.collection.objects.link(ob_mball_100)
scene.collection.objects.link(ob_mball_101)
col_collection.objects.link(ob_camera)
col_collection.objects.link(ob_point)
col_collection_2.objects.link(ob_empty)

# ---- scene / render settings (as saved in the file)
scene.camera = ob_camera
scene.frame_start = 0; scene.frame_end = 51; scene.frame_set(50)
scene.render.engine = 'CYCLES'
scene.cycles.use_denoising = False
scene.cycles.samples = 128
scene.cycles.sampling_pattern = 'TABULATED_SOBOL'
scene.cycles.use_adaptive_sampling = False
scene.cycles.use_light_tree = False
scene.eevee.light_threshold = 0.1
scene.view_settings.look = 'High Contrast'
scene.view_settings.view_transform = 'Filmic'
bpy.context.view_layer.update()
